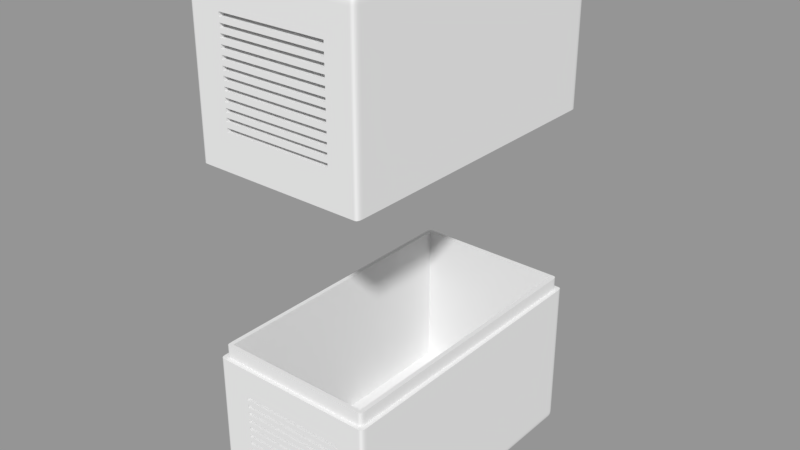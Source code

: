 # Source: hebeanlage.blend  (saved by Blender 2.79.0; exported with 4.5.12 LTS)
import bpy
from mathutils import Matrix  # noqa: F401  (used for matrix-valued properties, if any)

bpy.ops.wm.read_factory_settings(use_empty=True)
scene = bpy.context.scene
scene.name = 'Scene'

# ---- collections
col_collection_1 = bpy.data.collections.new('Collection 1'); scene.collection.children.link(col_collection_1)

# ---- meshes
me_cube_003 = bpy.data.meshes.new('Cube.003')
me_cube_003.from_pydata([(0.95, -1.0, 0.95), (-0.95, -1.0, 0.95), (-0.95, -1.0, 0.02134), (-0.6188, -1.0, 0.2739), (-0.6188, -1.0, 0.2966), (-0.6188, -1.0, 0.3214), (-0.6188, -1.0, 0.3441), (-0.6188, -1.0, 0.3715), (-0.6188, -1.0, 0.3942), (-0.6188, -1.0, 0.4242), (-0.6188, -1.0, 0.4469), (-0.6188, -1.0, 0.4743), (-0.6188, -1.0, 0.4971), (-0.6188, -1.0, 0.5218), (-0.6188, -1.0, 0.5445), (-0.6188, -1.0, 0.5719), (-0.6188, -1.0, 0.5946), (-0.6188, -1.0, 0.621), (-0.6188, -1.0, 0.6437), (-0.6188, -1.0, 0.6711), (-0.6188, -1.0, 0.6938), (-0.6188, -1.0, 0.7186), (-0.6188, -1.0, 0.7413), (-0.6188, -1.0, 0.7687), (-0.6188, -1.0, 0.7914), (0.6625, -1.0, 0.7914), (0.6625, -1.0, 0.2966), (0.6625, -1.0, 0.2739), (-0.6188, -1.0, 0.2238), (-0.6188, -1.0, 0.2465), (0.6625, -1.0, 0.2465), (0.6625, -1.0, 0.3441), (0.6625, -1.0, 0.3214), (0.95, -1.0, 0.02134), (0.6625, -1.0, 0.7687), (0.6625, -1.0, 0.7413), (0.6625, -1.0, 0.7186), (0.6625, -1.0, 0.6938), (0.6625, -1.0, 0.6711), (0.6625, -1.0, 0.6437), (0.6625, -1.0, 0.621), (0.6625, -1.0, 0.5946), (0.6625, -1.0, 0.5719), (0.6625, -1.0, 0.5445), (0.6625, -1.0, 0.5218), (0.6625, -1.0, 0.4971), (0.6625, -1.0, 0.4743), (0.6625, -1.0, 0.4469), (0.6625, -1.0, 0.4242), (0.6625, -1.0, 0.3942), (0.6625, -1.0, 0.3715), (0.6625, -1.0, 0.2238), (0.9472, 0.9479, 0.02134), (1.0, 0.95, 0.02134), (1.0, -0.95, 0.02134), (1.0, -0.9585, 0.02134), (0.9995, -0.9671, 0.02134), (0.9983, -0.9755, 0.02134), (0.9954, -0.9836, 0.02134), (0.9905, -0.9905, 0.02134), (0.9836, -0.9954, 0.02134), (0.9755, -0.9983, 0.02134), (0.9671, -0.9995, 0.02134), (0.9585, -1.0, 0.02134), (-0.9585, -1.0, 0.02134), (-0.9671, -0.9995, 0.02134), (-0.9755, -0.9983, 0.02134), (-0.9836, -0.9954, 0.02134), (-0.9905, -0.9905, 0.02134), (-0.9954, -0.9836, 0.02134), (-0.9983, -0.9755, 0.02134), (-0.9995, -0.9671, 0.02134), (-1.0, -0.9585, 0.02134), (-1.0, -0.95, 0.02134), (-0.9472, -0.9479, 0.02134), (-0.9471, -0.9491, 0.02134), (-0.9444, -0.957, 0.02134), (-0.9397, -0.9637, 0.02134), (-0.9331, -0.9685, 0.02134), (-0.9255, -0.9713, 0.02134), (-0.9175, -0.9725, 0.02134), (-0.9094, -0.9729, 0.02134), (-0.9013, -0.973, 0.02134), (0.9013, -0.973, 0.02134), (0.9094, -0.9729, 0.02134), (0.9175, -0.9725, 0.02134), (0.9255, -0.9713, 0.02134), (0.9331, -0.9685, 0.02134), (0.9397, -0.9637, 0.02134), (0.9444, -0.957, 0.02134), (0.9471, -0.9491, 0.02134), (0.9483, -0.9409, 0.02134), (0.9487, -0.9326, 0.02134), (0.9487, -0.9243, 0.02134), (0.9487, 0.9243, 0.02134), (0.9487, 0.9326, 0.02134), (0.9483, 0.9409, 0.02134), (0.9586, -1.0, 0.95), (0.95, -1.0, 0.9585), (-0.95, -1.0, 0.9586), (-0.9585, -1.0, 0.95), (0.9471, 0.9491, 0.02134), (-0.9905, 0.9905, 0.02134), (-0.9836, 0.9954, 0.02134), (-0.9755, 0.9983, 0.02134), (-0.9671, 0.9995, 0.02134), (-0.9585, 1.0, 0.02134), (-0.95, 1.0, 0.02134), (0.95, 1.0, 0.02134), (0.9585, 1.0, 0.02134), (0.9671, 0.9995, 0.02134), (0.9755, 0.9983, 0.02134), (0.9836, 0.9954, 0.02134), (0.9905, 0.9905, 0.02134), (0.9954, 0.9836, 0.02134), (0.9983, 0.9755, 0.02134), (0.9995, 0.9671, 0.02134), (1.0, 0.9585, 0.02134), (0.9444, 0.957, 0.02134), (0.9397, 0.9637, 0.02134), (0.9331, 0.9685, 0.02134), (0.9255, 0.9713, 0.02134), (0.9175, 0.9725, 0.02134), (0.9094, 0.9729, 0.02134), (0.9013, 0.973, 0.02134), (-0.9013, 0.973, 0.02134), (-0.9094, 0.9729, 0.02134), (-0.9175, 0.9725, 0.02134), (-0.9255, 0.9713, 0.02134), (-0.9331, 0.9685, 0.02134), (-0.9397, 0.9637, 0.02134), (-0.9444, 0.957, 0.02134), (-0.9471, 0.9491, 0.02134), (-0.9483, 0.9409, 0.02134), (-0.9487, 0.9326, 0.02134), (-0.9487, 0.9243, 0.02134), (-0.9487, -0.9243, 0.02134), (-0.9487, -0.9326, 0.02134), (-0.9483, -0.9409, 0.02134), (-1.0, 0.95, 0.02134), (-1.0, 0.9585, 0.02134), (-0.9995, 0.9671, 0.02134), (-0.9983, 0.9755, 0.02134), (-0.9954, 0.9836, 0.02134), (1.0, 0.95, 0.95), (1.0, -0.95, 0.95), (1.0, -0.9585, 0.95), (0.9995, -0.967, 0.95), (0.9983, -0.9755, 0.95), (0.9954, -0.9835, 0.95), (0.9905, -0.9905, 0.95), (0.9836, -0.9954, 0.95), (0.9755, -0.9983, 0.95), (0.9671, -0.9995, 0.95), (-0.967, -0.9995, 0.95), (-0.9755, -0.9983, 0.95), (-0.9835, -0.9954, 0.95), (-0.9905, -0.9905, 0.95), (-0.9954, -0.9836, 0.95), (-0.9983, -0.9755, 0.95), (-0.9995, -0.9671, 0.95), (-1.0, -0.9586, 0.95), (-1.0, -0.95, 0.95), (-0.9471, -0.9492, 0.108), (-0.9444, -0.957, 0.108), (-0.9397, -0.9637, 0.108), (-0.9331, -0.9685, 0.108), (-0.9255, -0.9713, 0.108), (-0.9174, -0.9725, 0.108), (-0.9093, -0.9729, 0.108), (-0.9013, -0.973, 0.108), (0.9013, -0.973, 0.108), (0.9094, -0.9729, 0.108), (0.9175, -0.9725, 0.108), (0.9255, -0.9713, 0.108), (0.9331, -0.9685, 0.108), (0.9397, -0.9637, 0.108), (0.9444, -0.957, 0.108), (0.9471, -0.9491, 0.108), (0.9483, -0.9409, 0.108), (0.9487, -0.9326, 0.108), (0.9487, -0.9243, 0.108), (0.9487, 0.9243, 0.108), (0.9487, 0.9326, 0.108), (0.9483, 0.941, 0.108), (0.95, -0.9995, 0.967), (-0.95, -0.9995, 0.9671), (-0.9954, 0.9835, 0.95), (-0.9905, 0.9905, 0.95), (-0.9836, 0.9954, 0.95), (-0.9755, 0.9983, 0.95), (-0.9671, 0.9995, 0.95), (-0.9586, 1.0, 0.95), (-0.95, 1.0, 0.95), (0.95, 1.0, 0.95), (0.9585, 1.0, 0.95), (0.967, 0.9995, 0.95), (0.9755, 0.9983, 0.95), (0.9835, 0.9954, 0.95), (0.9905, 0.9905, 0.95), (0.9954, 0.9836, 0.95), (0.9983, 0.9755, 0.95), (0.9995, 0.9671, 0.95), (1.0, 0.9586, 0.95), (0.9471, 0.9492, 0.108), (0.9444, 0.957, 0.108), (0.9397, 0.9637, 0.108), (0.9331, 0.9685, 0.108), (0.9255, 0.9713, 0.108), (0.9174, 0.9725, 0.108), (0.9093, 0.9729, 0.108), (0.9013, 0.973, 0.108), (-0.9013, 0.973, 0.108), (-0.9094, 0.9729, 0.108), (-0.9175, 0.9725, 0.108), (-0.9255, 0.9713, 0.108), (-0.9331, 0.9685, 0.108), (-0.9397, 0.9637, 0.108), (-0.9444, 0.957, 0.108), (-0.9471, 0.9491, 0.108), (-0.9483, 0.9409, 0.108), (-0.9487, 0.9326, 0.108), (-0.9487, 0.9243, 0.108), (-0.9487, -0.9243, 0.108), (-0.9487, -0.9326, 0.108), (-0.9483, -0.941, 0.108), (-1.0, 0.95, 0.95), (-1.0, 0.9585, 0.95), (-0.9995, 0.967, 0.95), (-0.9983, 0.9755, 0.95), (1.0, 0.95, 0.9585), (1.0, -0.95, 0.9586), (0.9999, -0.9586, 0.9588), (0.9995, -0.9674, 0.9589), (0.9981, -0.9761, 0.9589), (0.9951, -0.984, 0.9588), (0.984, -0.9952, 0.9586), (0.9761, -0.9981, 0.9587), (0.9676, -0.9995, 0.9587), (0.9588, -0.9999, 0.9586), (-0.9586, -0.9999, 0.9588), (-0.9674, -0.9995, 0.9589), (-0.9761, -0.9981, 0.9589), (-0.984, -0.9951, 0.9588), (-0.9952, -0.984, 0.9586), (-0.9981, -0.9761, 0.9587), (-0.9995, -0.9676, 0.9587), (-0.9999, -0.9588, 0.9586), (-1.0, -0.95, 0.9585), (-0.9469, -0.9497, 0.1089), (-0.9441, -0.9574, 0.1089), (-0.9335, -0.9682, 0.109), (-0.926, -0.9711, 0.109), (-0.9178, -0.9724, 0.109), (-0.9094, -0.9729, 0.1089), (-0.9013, -0.9729, 0.1089), (0.9013, -0.9729, 0.1089), (0.9096, -0.9729, 0.1089), (0.9179, -0.9724, 0.1089), (0.926, -0.9711, 0.1089), (0.9335, -0.9683, 0.1089), (0.9441, -0.9574, 0.109), (0.9469, -0.9497, 0.109), (0.9482, -0.9413, 0.109), (0.9486, -0.9327, 0.1089), (0.9487, -0.9243, 0.1089), (0.9487, 0.9243, 0.1089), (0.9486, 0.9328, 0.1089), (0.95, -0.9983, 0.9755), (-0.95, -0.9983, 0.9755), (-0.9951, 0.984, 0.9588), (-0.984, 0.9952, 0.9586), (-0.9761, 0.9981, 0.9587), (-0.9676, 0.9995, 0.9587), (-0.9588, 0.9999, 0.9586), (-0.95, 1.0, 0.9585), (0.95, 1.0, 0.9586), (0.9586, 0.9999, 0.9588), (0.9674, 0.9995, 0.9589), (0.9761, 0.9981, 0.9589), (0.984, 0.9951, 0.9588), (0.9952, 0.984, 0.9586), (0.9981, 0.9761, 0.9587), (0.9995, 0.9676, 0.9587), (0.9999, 0.9588, 0.9586), (0.9469, 0.9497, 0.1089), (0.9441, 0.9574, 0.1089), (0.9335, 0.9682, 0.109), (0.926, 0.9711, 0.109), (0.9178, 0.9724, 0.109), (0.9094, 0.9729, 0.1089), (0.9013, 0.9729, 0.1089), (-0.9013, 0.9729, 0.1089), (-0.9096, 0.9729, 0.1089), (-0.9179, 0.9724, 0.1089), (-0.926, 0.9711, 0.1089), (-0.9335, 0.9683, 0.1089), (-0.9441, 0.9574, 0.109), (-0.9469, 0.9497, 0.109), (-0.9482, 0.9413, 0.109), (-0.9486, 0.9327, 0.1089), (-0.9487, 0.9243, 0.1089), (-0.9487, -0.9243, 0.1089), (-0.9486, -0.9328, 0.1089), (-1.0, 0.95, 0.9586), (-0.9999, 0.9586, 0.9588), (-0.9995, 0.9674, 0.9589), (-0.9981, 0.9761, 0.9589), (0.9995, 0.95, 0.967), (0.9995, -0.95, 0.9671), (0.9904, -0.9904, 0.9586), (-0.9904, -0.9904, 0.9586), (-0.9995, -0.95, 0.967), (-0.9482, -0.9414, 0.1089), (-0.9397, -0.9637, 0.1089), (0.9013, -0.9725, 0.1099), (-0.9013, -0.9725, 0.1099), (0.9396, -0.9637, 0.1089), (0.9483, 0.9243, 0.1099), (0.9483, -0.9243, 0.1099), (0.9482, 0.9414, 0.1089), (0.9589, -0.9995, 0.9674), (0.95, -0.9954, 0.9835), (-0.95, -0.9954, 0.9836), (-0.9587, -0.9995, 0.9676), (-0.9904, 0.9904, 0.9586), (-0.95, 0.9995, 0.967), (0.95, 0.9995, 0.9671), (0.9904, 0.9904, 0.9586), (0.9397, 0.9637, 0.1089), (-0.9013, 0.9725, 0.1099), (0.9013, 0.9725, 0.1099), (-0.9396, 0.9637, 0.1089), (-0.9483, -0.9243, 0.1099), (-0.9483, 0.9243, 0.1099), (-0.9995, 0.95, 0.9671), (0.9983, 0.95, 0.9755), (0.9983, -0.95, 0.9755), (0.9995, -0.9587, 0.9676), (0.999, -0.9676, 0.9679), (0.9975, -0.9763, 0.9679), (0.9946, -0.984, 0.9677), (0.984, -0.9946, 0.9675), (0.9764, -0.9975, 0.9676), (0.9679, -0.999, 0.9676), (-0.9676, -0.999, 0.9679), (-0.9763, -0.9975, 0.9679), (-0.984, -0.9946, 0.9677), (-0.9946, -0.984, 0.9675), (-0.9975, -0.9764, 0.9676), (-0.999, -0.9679, 0.9676), (-0.9995, -0.9589, 0.9674), (-0.9463, -0.95, 0.11), (-0.9477, -0.9417, 0.11), (-0.9436, -0.9574, 0.1099), (-0.9335, -0.9677, 0.11), (-0.9263, -0.9705, 0.11), (-0.918, -0.972, 0.11), (-0.9095, -0.9724, 0.1099), (0.9013, -0.9713, 0.1109), (-0.9013, -0.9713, 0.1109), (0.9097, -0.9724, 0.1099), (0.9182, -0.972, 0.11), (0.9263, -0.9705, 0.11), (0.9335, -0.9677, 0.1099), (0.9436, -0.9574, 0.11), (0.9463, -0.9499, 0.11), (0.9477, -0.9415, 0.11), (0.9482, -0.9327, 0.1099), (0.9471, 0.9243, 0.1109), (0.9471, -0.9243, 0.1109), (0.9482, 0.933, 0.1099), (0.9589, -0.9981, 0.9761), (0.95, -0.9905, 0.9905), (-0.95, -0.9905, 0.9905), (-0.9587, -0.9981, 0.9761), (-0.9975, 0.9763, 0.9679), (-0.9946, 0.984, 0.9677), (-0.984, 0.9946, 0.9675), (-0.9764, 0.9975, 0.9676), (-0.9679, 0.999, 0.9676), (-0.9589, 0.9995, 0.9674), (-0.95, 0.9983, 0.9755), (0.95, 0.9983, 0.9755), (0.9587, 0.9995, 0.9676), (0.9676, 0.999, 0.9679), (0.9763, 0.9975, 0.9679), (0.984, 0.9946, 0.9677), (0.9946, 0.984, 0.9675), (0.9975, 0.9764, 0.9676), (0.999, 0.9679, 0.9676), (0.9995, 0.9589, 0.9674), (0.9463, 0.95, 0.11), (0.9477, 0.9417, 0.11), (0.9436, 0.9574, 0.1099), (0.9335, 0.9677, 0.11), (0.9263, 0.9705, 0.11), (0.918, 0.972, 0.11), (0.9095, 0.9724, 0.1099), (-0.9013, 0.9713, 0.1109), (0.9013, 0.9713, 0.1109), (-0.9097, 0.9724, 0.1099), (-0.9182, 0.972, 0.11), (-0.9263, 0.9705, 0.11), (-0.9335, 0.9677, 0.1099), (-0.9436, 0.9574, 0.11), (-0.9463, 0.9499, 0.11), (-0.9477, 0.9415, 0.11), (-0.9482, 0.9327, 0.1099), (-0.9471, -0.9243, 0.1109), (-0.9471, 0.9243, 0.1109), (-0.9482, -0.933, 0.1099), (-0.9983, -0.95, 0.9755), (-0.9983, 0.95, 0.9755), (-0.9995, 0.9587, 0.9676), (-0.999, 0.9676, 0.9679), (0.9954, 0.95, 0.9835), (0.9954, -0.95, 0.9836), (0.9901, -0.9901, 0.9673), (-0.9901, -0.9901, 0.9673), (-0.9393, -0.9633, 0.1099), (0.9013, -0.9685, 0.1118), (-0.9013, -0.9685, 0.1118), (0.9393, -0.9633, 0.1099), (0.9444, 0.9243, 0.1118), (0.9444, -0.9243, 0.1118), (0.9588, -0.9951, 0.984), (0.95, -0.9836, 0.9954), (-0.95, -0.9835, 0.9954), (-0.9586, -0.9952, 0.984), (-0.9901, 0.9901, 0.9673), (-0.95, 0.9954, 0.9835), (0.95, 0.9954, 0.9836), (0.9901, 0.9901, 0.9673), (0.9393, 0.9633, 0.1099), (-0.9013, 0.9685, 0.1118), (0.9013, 0.9685, 0.1118), (-0.9393, 0.9633, 0.1099), (-0.9444, -0.9243, 0.1118), (-0.9444, 0.9243, 0.1118), (-0.9954, -0.95, 0.9835), (-0.9954, 0.95, 0.9836), (0.9981, 0.9589, 0.9761), (0.9905, 0.95, 0.9905), (0.9905, -0.95, 0.9905), (0.9981, -0.9587, 0.9761), (0.9975, -0.9676, 0.9764), (0.996, -0.9761, 0.9763), (0.9932, -0.9833, 0.9758), (0.9834, -0.9932, 0.9756), (0.9763, -0.996, 0.9761), (0.9679, -0.9975, 0.9763), (-0.9676, -0.9975, 0.9764), (-0.9761, -0.996, 0.9763), (-0.9833, -0.9932, 0.9758), (-0.9932, -0.9834, 0.9756), (-0.996, -0.9763, 0.9761), (-0.9975, -0.9679, 0.9763), (-0.9981, -0.9589, 0.9761), (-0.9449, -0.9499, 0.1109), (-0.9463, -0.9417, 0.1109), (-0.9469, -0.933, 0.1109), (-0.9423, -0.9569, 0.1109), (-0.9329, -0.9664, 0.1109), (-0.926, -0.9691, 0.1109), (-0.918, -0.9705, 0.111), (-0.9095, -0.9711, 0.1109), (0.9013, -0.9637, 0.1126), (-0.9013, -0.9637, 0.1126), (0.9097, -0.9711, 0.1109), (0.9183, -0.9705, 0.1109), (0.9262, -0.9691, 0.1109), (0.933, -0.9664, 0.1109), (0.9423, -0.9568, 0.1109), (0.9449, -0.9497, 0.1109), (0.9463, -0.9415, 0.111), (0.9469, -0.9327, 0.1109), (0.9397, 0.9243, 0.1126), (0.9397, -0.9243, 0.1126), (0.9469, 0.933, 0.1109), (0.9586, -0.9904, 0.9904), (0.9586, -0.984, 0.9952), (0.95, -0.9755, 0.9983), (-0.95, -0.9755, 0.9983), (-0.9588, -0.984, 0.9951), (-0.9586, -0.9904, 0.9904), (-0.996, 0.9761, 0.9763), (-0.9975, 0.9676, 0.9764), (-0.9932, 0.9833, 0.9758), (-0.9834, 0.9932, 0.9756), (-0.9763, 0.996, 0.9761), (-0.9679, 0.9975, 0.9763), (-0.9589, 0.9981, 0.9761), (-0.95, 0.9905, 0.9905), (0.95, 0.9905, 0.9905), (0.9587, 0.9981, 0.9761), (0.9676, 0.9975, 0.9764), (0.9761, 0.996, 0.9763), (0.9833, 0.9932, 0.9758), (0.9932, 0.9834, 0.9756), (0.996, 0.9763, 0.9761), (0.9975, 0.9679, 0.9763), (0.9449, 0.9499, 0.1109), (0.9463, 0.9417, 0.1109), (0.9423, 0.9569, 0.1109), (0.9329, 0.9664, 0.1109), (0.926, 0.9691, 0.1109), (0.918, 0.9705, 0.111), (0.9095, 0.9711, 0.1109), (-0.9013, 0.9637, 0.1126), (0.9013, 0.9637, 0.1126), (-0.9097, 0.9711, 0.1109), (-0.9183, 0.9705, 0.1109), (-0.9262, 0.9691, 0.1109), (-0.933, 0.9664, 0.1109), (-0.9423, 0.9568, 0.1109), (-0.9449, 0.9497, 0.1109), (-0.9463, 0.9415, 0.111), (-0.9469, 0.9327, 0.1109), (-0.9397, -0.9243, 0.1126), (-0.9397, 0.9243, 0.1126), (-0.9905, -0.95, 0.9905), (-0.9905, 0.95, 0.9905), (-0.9981, 0.9587, 0.9761), (0.9951, 0.9588, 0.984), (0.9836, 0.95, 0.9954), (0.9835, -0.95, 0.9954), (0.9952, -0.9586, 0.984), (0.9891, -0.9891, 0.9753), (-0.9891, -0.9891, 0.9753), (-0.9384, -0.9624, 0.1108), (0.9013, -0.957, 0.1131), (-0.9013, -0.957, 0.1131), (0.9097, -0.9682, 0.1118), (-0.9095, -0.9683, 0.1118), (0.9384, -0.9623, 0.1108), (0.9331, 0.9243, 0.1131), (0.9331, -0.9243, 0.1131), (0.9441, 0.9329, 0.1118), (0.9441, -0.9327, 0.1118), (0.9677, -0.9946, 0.984), (0.9587, -0.9761, 0.9981), (0.95, -0.9671, 0.9995), (-0.95, -0.967, 0.9995), (-0.9589, -0.9761, 0.9981), (-0.9675, -0.9946, 0.984), (-0.9891, 0.9891, 0.9753), (-0.9588, 0.9951, 0.984), (-0.95, 0.9836, 0.9954), (0.95, 0.9835, 0.9954), (0.9586, 0.9952, 0.984), (0.9891, 0.9891, 0.9753), (0.9384, 0.9624, 0.1108), (-0.9013, 0.957, 0.1131), (0.9013, 0.957, 0.1131), (-0.9097, 0.9682, 0.1118), (0.9095, 0.9683, 0.1118), (-0.9384, 0.9623, 0.1108), (-0.9331, -0.9243, 0.1131), (-0.9331, 0.9243, 0.1131), (-0.9441, -0.9329, 0.1118), (-0.9441, 0.9327, 0.1118), (-0.9951, -0.9588, 0.984), (-0.9836, -0.95, 0.9954), (-0.9835, 0.95, 0.9954), (-0.9952, 0.9586, 0.984), (0.9904, 0.9586, 0.9904), (0.984, 0.9586, 0.9952), (0.9755, 0.95, 0.9983), (0.9755, -0.95, 0.9983), (0.984, -0.9588, 0.9951), (0.9904, -0.9586, 0.9904), (0.9946, -0.9675, 0.984), (0.9932, -0.9756, 0.9834), (0.9909, -0.9824, 0.9825), (0.9825, -0.9909, 0.9824), (0.9758, -0.9932, 0.9833), (-0.9756, -0.9932, 0.9834), (-0.9824, -0.9909, 0.9825), (-0.9909, -0.9825, 0.9824), (-0.9932, -0.9758, 0.9833), (-0.9946, -0.9677, 0.984), (-0.9423, -0.9494, 0.1117), (-0.9436, -0.9416, 0.1118), (-0.9401, -0.9559, 0.1116), (-0.932, -0.9641, 0.1116), (-0.9256, -0.9664, 0.1118), (-0.9179, -0.9677, 0.1118), (0.9013, -0.9492, 0.1134), (-0.9013, -0.9491, 0.1134), (0.9095, -0.9574, 0.1131), (-0.9097, -0.9574, 0.1131), (0.9094, -0.9637, 0.1126), (-0.9094, -0.9637, 0.1125), (0.9181, -0.9677, 0.1118), (0.9258, -0.9664, 0.1117), (0.9321, -0.9641, 0.1116), (0.9401, -0.9558, 0.1116), (0.9423, -0.9493, 0.1118), (0.9436, -0.9413, 0.1118), (0.9255, 0.9243, 0.1134), (0.9255, -0.9243, 0.1134), (0.9335, 0.9327, 0.1131), (0.9335, -0.9329, 0.1131), (0.9396, 0.9327, 0.1126), (0.9397, -0.9327, 0.1125), (0.9673, -0.9901, 0.9901), (0.9675, -0.984, 0.9946), (0.9676, -0.9764, 0.9975), (0.9587, -0.9676, 0.9995), (0.95, -0.9586, 1.0), (-0.95, -0.9585, 1.0), (-0.9589, -0.9674, 0.9995), (-0.9677, -0.984, 0.9946), (-0.9679, -0.9763, 0.9975), (-0.9673, -0.9901, 0.9901), (-0.9932, 0.9756, 0.9834), (-0.9946, 0.9675, 0.984), (-0.9909, 0.9824, 0.9825), (-0.9825, 0.9909, 0.9824), (-0.9758, 0.9932, 0.9833), (-0.9677, 0.9946, 0.984), (-0.9586, 0.9904, 0.9904), (-0.9586, 0.984, 0.9952), (-0.95, 0.9755, 0.9983), (0.95, 0.9755, 0.9983), (0.9588, 0.984, 0.9951), (0.9586, 0.9904, 0.9904), (0.9675, 0.9946, 0.984), (0.9756, 0.9932, 0.9834), (0.9824, 0.9909, 0.9825), (0.9909, 0.9825, 0.9824), (0.9932, 0.9758, 0.9833), (0.9946, 0.9677, 0.984), (0.9423, 0.9494, 0.1117), (0.9436, 0.9416, 0.1118), (0.9401, 0.9559, 0.1116), (0.932, 0.9641, 0.1116), (0.9256, 0.9664, 0.1118), (0.9179, 0.9677, 0.1118), (-0.9013, 0.9492, 0.1134), (0.9013, 0.9491, 0.1134), (-0.9095, 0.9574, 0.1131), (0.9097, 0.9574, 0.1131), (-0.9094, 0.9637, 0.1126), (0.9094, 0.9637, 0.1125), (-0.9181, 0.9677, 0.1118), (-0.9258, 0.9664, 0.1117), (-0.9321, 0.9641, 0.1116), (-0.9401, 0.9558, 0.1116), (-0.9423, 0.9493, 0.1118), (-0.9436, 0.9413, 0.1118), (-0.9255, -0.9243, 0.1134), (-0.9255, 0.9243, 0.1134), (-0.9335, -0.9327, 0.1131), (-0.9335, 0.9329, 0.1131), (-0.9396, -0.9327, 0.1126), (-0.9397, 0.9327, 0.1125), (-0.9904, -0.9586, 0.9904), (-0.984, -0.9586, 0.9952), (-0.9755, -0.95, 0.9983), (-0.9755, 0.95, 0.9983), (-0.984, 0.9588, 0.9951), (-0.9904, 0.9586, 0.9904), (0.9761, 0.9587, 0.9981), (0.9671, 0.95, 0.9995), (0.967, -0.95, 0.9995), (0.9761, -0.9589, 0.9981), (0.9875, -0.9874, 0.9817), (-0.9874, -0.9875, 0.9817), (-0.9368, -0.9608, 0.1116), (0.9013, -0.941, 0.1136), (-0.9013, -0.9409, 0.1136), (-0.8974, -0.9409, 0.1136), (-0.8974, -0.9459, 0.1135), (0.8974, -0.9459, 0.1135), (0.8974, -0.941, 0.1136), (0.9095, -0.9497, 0.1134), (-0.9097, -0.9497, 0.1134), (0.9369, -0.9608, 0.1116), (0.9175, 0.9243, 0.1136), (0.9174, -0.9243, 0.1136), (0.926, 0.9327, 0.1134), (0.926, -0.933, 0.1134), (0.9676, -0.9679, 0.999), (0.9586, -0.9588, 0.9999), (0.95, -0.95, 1.0), (-0.95, -0.95, 1.0), (-0.9588, -0.9586, 0.9999), (-0.9679, -0.9676, 0.999), (-0.9875, 0.9874, 0.9817), (-0.9587, 0.9761, 0.9981), (-0.95, 0.9671, 0.9995), (0.95, 0.967, 0.9995), (0.9589, 0.9761, 0.9981), (0.9874, 0.9875, 0.9817), (0.9368, 0.9608, 0.1116), (-0.9013, 0.941, 0.1136), (0.9013, 0.9409, 0.1136), (0.8974, 0.9409, 0.1136), (0.8974, 0.9459, 0.1135), (-0.8974, 0.9459, 0.1135), (-0.8974, 0.941, 0.1136), (-0.9095, 0.9497, 0.1134), (0.9097, 0.9497, 0.1134), (-0.9369, 0.9608, 0.1116), (-0.9175, -0.9243, 0.1136), (-0.9174, 0.9243, 0.1136), (-0.926, -0.9327, 0.1134), (-0.926, 0.933, 0.1134), (-0.9761, -0.9587, 0.9981), (-0.9671, -0.95, 0.9995), (-0.967, 0.95, 0.9995), (-0.9761, 0.9589, 0.9981), (0.9901, 0.9673, 0.9901), (0.984, 0.9675, 0.9946), (0.9764, 0.9676, 0.9975), (0.9676, 0.9587, 0.9995), (0.9586, 0.95, 1.0), (0.9585, -0.95, 1.0), (0.9674, -0.9589, 0.9995), (0.9763, -0.9679, 0.9975), (0.984, -0.9677, 0.9946), (0.9901, -0.9673, 0.9901), (0.9891, -0.9753, 0.9891), (0.9874, -0.9817, 0.9875), (0.9817, -0.9875, 0.9874), (0.9753, -0.9891, 0.9891), (-0.9753, -0.9891, 0.9891), (-0.9817, -0.9874, 0.9875), (-0.9875, -0.9817, 0.9874), (-0.9891, -0.9753, 0.9891), (-0.9901, -0.9673, 0.9901), (-0.9384, -0.949, 0.1124), (-0.9393, -0.9412, 0.1125), (-0.9369, -0.9551, 0.1122), (-0.9313, -0.9608, 0.1122), (-0.9253, -0.9623, 0.1124), (-0.9177, -0.9633, 0.1125), (0.9013, -0.9326, 0.1136), (0.8974, -0.9326, 0.1136), (0.9095, -0.9414, 0.1136), (-0.9097, -0.9413, 0.1136), (-0.8974, -0.9326, 0.1136), (-0.9013, -0.9326, 0.1136), (-0.8974, 0.9459, 0.9091), (-0.8974, -0.9459, 0.9091), (-0.8974, -0.9243, 0.1136), (-0.8974, 0.9243, 0.1136), (-0.8974, 0.9326, 0.1136), (0.8974, -0.9459, 0.9091), (0.6625, -0.9459, 0.7914), (-0.6188, -0.9459, 0.7914), (-0.6188, -0.9459, 0.7687), (-0.6188, -0.9459, 0.7413), (-0.6188, -0.9459, 0.7186), (-0.6188, -0.9459, 0.6938), (-0.6188, -0.9459, 0.6711), (-0.6188, -0.9459, 0.6437), (-0.6188, -0.9459, 0.621), (-0.6188, -0.9459, 0.5946), (-0.6188, -0.9459, 0.5719), (-0.6188, -0.9459, 0.5445), (-0.6188, -0.9459, 0.5218), (-0.6188, -0.9459, 0.4971), (-0.6188, -0.9459, 0.4743), (-0.6188, -0.9459, 0.4469), (-0.6188, -0.9459, 0.4242), (-0.6188, -0.9459, 0.3942), (-0.6188, -0.9459, 0.3715), (-0.6188, -0.9459, 0.3441), (-0.6188, -0.9459, 0.3214), (-0.6188, -0.9459, 0.2966), (-0.6188, -0.9459, 0.2739), (-0.6188, -0.9459, 0.2238), (0.6625, -0.9459, 0.2238), (0.6625, -0.9459, 0.2465), (0.6625, -0.9459, 0.3441), (0.6625, -0.9459, 0.3715), (0.6625, -0.9459, 0.3942), (0.6625, -0.9459, 0.4242), (0.6625, -0.9459, 0.4469), (0.6625, -0.9459, 0.4743), (0.6625, -0.9459, 0.4971), (0.6625, -0.9459, 0.5218), (0.6625, -0.9459, 0.5445), (0.6625, -0.9459, 0.5719), (0.6625, -0.9459, 0.5946), (0.6625, -0.9459, 0.621), (0.6625, -0.9459, 0.6437), (0.6625, -0.9459, 0.6711), (0.6625, -0.9459, 0.6938), (0.6625, -0.9459, 0.7186), (0.6625, -0.9459, 0.7413), (0.6625, -0.9459, 0.7687), (0.6625, -0.9459, 0.3214), (-0.6188, -0.9459, 0.2465), (0.6625, -0.9459, 0.2739), (0.6625, -0.9459, 0.2966), (0.8974, 0.9459, 0.9091), (0.8974, 0.9326, 0.1136), (0.8974, 0.9243, 0.1136), (0.8974, -0.9243, 0.1136), (0.9179, -0.9574, 0.113), (0.918, -0.95, 0.1133), (-0.9181, -0.9574, 0.113), (-0.9183, -0.9499, 0.1133), (0.9177, -0.9633, 0.1125), (0.9253, -0.9624, 0.1124), (0.9313, -0.9608, 0.1122), (0.9368, -0.9551, 0.1122), (0.9384, -0.949, 0.1124), (0.9393, -0.9412, 0.1125), (0.9094, 0.9243, 0.1136), (0.9093, -0.9243, 0.1136), (0.9179, 0.9327, 0.1136), (0.9178, -0.933, 0.1136), (0.9263, 0.9415, 0.1133), (0.9335, 0.9413, 0.113), (0.9335, -0.9416, 0.113), (0.9263, -0.9417, 0.1133), (0.9393, 0.9412, 0.1125), (0.9756, -0.9834, 0.9932), (0.9761, -0.9763, 0.996), (0.95, 0.95, 1.0), (-0.95, 0.95, 1.0), (-0.9586, -0.95, 1.0), (-0.9676, -0.9587, 0.9995), (-0.9758, -0.9833, 0.9932), (-0.9763, -0.9761, 0.996), (-0.9764, -0.9676, 0.9975), (-0.9901, 0.9673, 0.9901), (-0.9891, 0.9753, 0.9891), (-0.9874, 0.9817, 0.9875), (-0.9817, 0.9875, 0.9874), (-0.9753, 0.9891, 0.9891), (-0.9673, 0.9901, 0.9901), (-0.9675, 0.984, 0.9946), (-0.9676, 0.9764, 0.9975), (-0.9587, 0.9676, 0.9995), (-0.95, 0.9586, 1.0), (0.95, 0.9585, 1.0), (0.9589, 0.9674, 0.9995), (0.9679, 0.9763, 0.9975), (0.9677, 0.984, 0.9946), (0.9673, 0.9901, 0.9901), (0.9753, 0.9891, 0.9891), (0.9817, 0.9874, 0.9875), (0.9875, 0.9817, 0.9874), (0.9891, 0.9753, 0.9891), (0.9384, 0.949, 0.1124), (0.9369, 0.9551, 0.1122), (0.9313, 0.9608, 0.1122), (0.9253, 0.9623, 0.1124), (0.9177, 0.9633, 0.1125), (-0.9013, 0.9326, 0.1136), (-0.9095, 0.9414, 0.1136), (0.9097, 0.9413, 0.1136), (0.9013, 0.9326, 0.1136), (-0.918, 0.95, 0.1133), (-0.9179, 0.9574, 0.113), (0.9181, 0.9574, 0.113), (0.9183, 0.9499, 0.1133), (-0.9177, 0.9633, 0.1125), (-0.9253, 0.9624, 0.1124), (-0.9313, 0.9608, 0.1122), (-0.9368, 0.9551, 0.1122), (-0.9384, 0.949, 0.1124), (-0.9393, 0.9412, 0.1125), (-0.9094, -0.9243, 0.1136), (-0.9093, 0.9243, 0.1136), (-0.9179, -0.9327, 0.1136), (-0.9178, 0.933, 0.1136), (-0.9263, -0.9415, 0.1133), (-0.9335, -0.9413, 0.113), (-0.9335, 0.9416, 0.113), (-0.9263, 0.9417, 0.1133), (-0.984, -0.9675, 0.9946), (-0.9585, 0.95, 1.0), (-0.9674, 0.9589, 0.9995), (-0.984, 0.9677, 0.9946), (-0.9763, 0.9679, 0.9975), (0.9679, 0.9676, 0.999), (0.9588, 0.9586, 0.9999), (0.9858, -0.9858, 0.9858), (-0.9858, -0.9858, 0.9858), (-0.9352, -0.9591, 0.112), (0.9013, -0.9243, 0.1136), (0.9094, -0.9328, 0.1136), (-0.9096, -0.9327, 0.1136), (-0.9013, -0.9243, 0.1136), (-0.9013, 0.9243, 0.1136), (0.9013, 0.9243, 0.1136), (0.918, -0.9417, 0.1135), (-0.9182, -0.9415, 0.1135), (-0.9258, -0.9568, 0.1129), (0.9352, -0.9591, 0.112), (0.9096, 0.9327, 0.1136), (0.9182, 0.9415, 0.1135), (0.9329, -0.9494, 0.1129), (-0.9858, 0.9858, 0.9858), (-0.9676, 0.9679, 0.999), (-0.9586, 0.9588, 0.9999), (0.9858, 0.9858, 0.9858), (0.9352, 0.9591, 0.112), (-0.9094, 0.9328, 0.1136), (-0.918, 0.9417, 0.1135), (0.9258, 0.9568, 0.1129), (-0.9352, 0.9591, 0.112), (-0.9329, 0.9494, 0.1129), (0.9834, 0.9756, 0.9932), (0.9763, 0.9761, 0.996), (0.9833, -0.9758, 0.9932), (0.9824, -0.9825, 0.9909), (-0.9825, -0.9824, 0.9909), (-0.9834, -0.9756, 0.9932), (-0.9321, -0.9558, 0.1126), (-0.933, -0.9493, 0.1129), (0.9256, -0.9569, 0.1129), (0.926, -0.9499, 0.1132), (-0.9262, -0.9497, 0.1132), (0.932, -0.9559, 0.1126), (0.9262, 0.9497, 0.1132), (0.933, 0.9493, 0.1129), (-0.9833, 0.9758, 0.9932), (-0.9824, 0.9825, 0.9909), (-0.9756, 0.9834, 0.9932), (-0.9761, 0.9763, 0.996), (0.9758, 0.9833, 0.9932), (0.9825, 0.9824, 0.9909), (0.9321, 0.9558, 0.1126), (-0.926, 0.9499, 0.1132), (-0.9256, 0.9569, 0.1129), (-0.932, 0.9559, 0.1126)], [], [(0, 1, 2, 3, 4, 5, 6, 7, 8, 9, 10, 11, 12, 13, 14, 15, 16, 17, 18, 19, 20, 21, 22, 23, 24, 25), (4, 26, 27, 3, 28, 29, 30, 31, 32, 5), (33, 0, 25, 34, 23, 22, 35, 36, 21, 20, 37, 38, 19, 18, 39, 40, 17, 16, 41, 42, 15, 14, 43, 44, 13, 12, 45, 46, 11, 10, 47, 48, 9, 8, 49, 50, 7, 6, 31, 30, 51, 28, 3, 2), (52, 53, 54, 55, 56, 57, 58, 59, 60, 61, 62, 63, 33, 2, 64, 65, 66, 67, 68, 69, 70, 71, 72, 73, 74, 75, 76, 77, 78, 79, 80, 81, 82, 83, 84, 85, 86, 87, 88, 89, 90, 91, 92, 93, 94, 95, 96), (63, 97, 0, 33), (98, 99, 1, 0), (2, 1, 100, 64), (102, 103, 104, 105, 106, 107, 108, 109, 110, 111, 112, 113, 114, 115, 116, 117, 53, 52, 101, 118, 119, 120, 121, 122, 123, 124, 125, 126, 127, 128, 129, 130, 131, 132, 133, 134, 135, 136, 137, 138, 74, 73, 139, 140, 141, 142, 143), (53, 144, 145, 54), (54, 145, 146, 55), (55, 146, 147, 56), (56, 147, 148, 57), (57, 148, 149, 58), (58, 149, 150, 59), (59, 150, 151, 60), (60, 151, 152, 61), (61, 152, 153, 62), (62, 153, 97, 63), (64, 100, 154, 65), (65, 154, 155, 66), (66, 155, 156, 67), (67, 156, 157, 68), (68, 157, 158, 69), (69, 158, 159, 70), (70, 159, 160, 71), (71, 160, 161, 72), (72, 161, 162, 73), (76, 75, 163, 164), (77, 76, 164, 165), (78, 77, 165, 166), (79, 78, 166, 167), (80, 79, 167, 168), (81, 80, 168, 169), (82, 81, 169, 170), (83, 82, 170, 171), (84, 83, 171, 172), (85, 84, 172, 173), (86, 85, 173, 174), (87, 86, 174, 175), (88, 87, 175, 176), (89, 88, 176, 177), (90, 89, 177, 178), (91, 90, 178, 179), (92, 91, 179, 180), (93, 92, 180, 181), (94, 93, 181, 182), (95, 94, 182, 183), (96, 95, 183, 184), (185, 186, 99, 98), (143, 187, 188, 102), (102, 188, 189, 103), (103, 189, 190, 104), (104, 190, 191, 105), (105, 191, 192, 106), (106, 192, 193, 107), (107, 193, 194, 108), (108, 194, 195, 109), (109, 195, 196, 110), (110, 196, 197, 111), (111, 197, 198, 112), (112, 198, 199, 113), (113, 199, 200, 114), (114, 200, 201, 115), (115, 201, 202, 116), (116, 202, 203, 117), (117, 203, 144, 53), (118, 101, 204, 205), (119, 118, 205, 206), (120, 119, 206, 207), (121, 120, 207, 208), (122, 121, 208, 209), (123, 122, 209, 210), (124, 123, 210, 211), (125, 124, 211, 212), (126, 125, 212, 213), (127, 126, 213, 214), (128, 127, 214, 215), (129, 128, 215, 216), (130, 129, 216, 217), (131, 130, 217, 218), (132, 131, 218, 219), (133, 132, 219, 220), (134, 133, 220, 221), (135, 134, 221, 222), (136, 135, 222, 223), (137, 136, 223, 224), (138, 137, 224, 225), (73, 162, 226, 139), (139, 226, 227, 140), (140, 227, 228, 141), (141, 228, 229, 142), (142, 229, 187, 143), (230, 231, 145, 144), (145, 231, 232, 146), (160, 159, 245, 246), (161, 160, 246, 247), (162, 161, 247, 248), (138, 225, 163, 75, 74), (163, 249, 250, 164), (164, 250, 314, 165), (166, 165, 314, 251), (167, 166, 251, 252), (168, 167, 252, 253), (169, 168, 253, 254), (170, 169, 254, 255), (256, 171, 170, 255), (171, 256, 257, 172), (172, 257, 258, 173), (173, 258, 259, 174), (174, 259, 260, 175), (175, 260, 317, 176), (177, 176, 317, 261), (178, 177, 261, 262), (179, 178, 262, 263), (180, 179, 263, 264), (181, 180, 264, 265), (266, 182, 181, 265), (182, 266, 267, 183), (183, 267, 320, 184), (239, 98, 0, 97), (98, 239, 321, 185), (268, 269, 186, 185), (99, 186, 324, 240), (240, 100, 1, 99), (204, 101, 52, 96, 184), (187, 270, 325, 188), (189, 188, 325, 271), (190, 189, 271, 272), (191, 190, 272, 273), (192, 191, 273, 274), (193, 192, 274, 275), (275, 276, 194, 193), (194, 276, 277, 195), (195, 277, 278, 196), (196, 278, 279, 197), (197, 279, 280, 198), (198, 280, 328, 199), (200, 199, 328, 281), (201, 200, 281, 282), (202, 201, 282, 283), (203, 202, 283, 284), (144, 203, 284, 230), (204, 285, 286, 205), (205, 286, 329, 206), (207, 206, 329, 287), (208, 207, 287, 288), (209, 208, 288, 289), (210, 209, 289, 290), (211, 210, 290, 291), (292, 212, 211, 291), (212, 292, 293, 213), (213, 293, 294, 214), (214, 294, 295, 215), (215, 295, 296, 216), (216, 296, 332, 217), (218, 217, 332, 297), (219, 218, 297, 298), (220, 219, 298, 299), (221, 220, 299, 300), (222, 221, 300, 301), (302, 223, 222, 301), (223, 302, 303, 224), (224, 303, 313, 225), (248, 304, 226, 162), (226, 304, 305, 227), (227, 305, 306, 228), (228, 306, 307, 229), (229, 307, 270, 187), (308, 309, 231, 230), (231, 309, 338, 232), (233, 147, 146, 232), (234, 148, 147, 233), (235, 149, 148, 234), (310, 150, 149, 235), (310, 236, 151, 150), (236, 237, 152, 151), (237, 238, 153, 152), (238, 239, 97, 153), (241, 154, 100, 240), (242, 155, 154, 241), (243, 156, 155, 242), (311, 157, 156, 243), (311, 244, 158, 157), (244, 245, 159, 158), (248, 247, 351, 312), (225, 313, 249, 163), (315, 256, 255, 316), (318, 266, 265, 319), (185, 321, 372, 268), (322, 323, 269, 268), (186, 269, 375, 324), (184, 320, 285, 204), (326, 327, 276, 275), (230, 284, 391, 308), (330, 292, 291, 331), (333, 302, 301, 334), (312, 335, 304, 248), (304, 335, 414, 305), (336, 337, 309, 308), (359, 315, 316, 360), (369, 318, 319, 370), (268, 372, 426, 322), (373, 374, 323, 322), (382, 383, 327, 326), (399, 330, 331, 400), (409, 333, 334, 410), (412, 413, 335, 312), (308, 391, 442, 336), (416, 417, 337, 336), (309, 337, 445, 338), (339, 233, 232, 338), (340, 234, 233, 339), (341, 235, 234, 340), (418, 310, 235, 341), (418, 342, 236, 310), (342, 343, 237, 236), (343, 344, 238, 237), (344, 321, 239, 238), (345, 241, 240, 324), (346, 242, 241, 345), (347, 243, 242, 346), (419, 311, 243, 347), (419, 348, 244, 311), (348, 349, 245, 244), (349, 350, 246, 245), (350, 351, 247, 246), (312, 351, 458, 412), (354, 250, 249, 352), (352, 249, 313, 353), (353, 313, 303, 411), (420, 314, 250, 354), (420, 355, 251, 314), (355, 356, 252, 251), (356, 357, 253, 252), (357, 358, 254, 253), (358, 316, 255, 254), (421, 359, 360, 422), (315, 359, 469, 361), (316, 358, 466, 360), (361, 257, 256, 315), (362, 258, 257, 361), (363, 259, 258, 362), (364, 260, 259, 363), (423, 317, 260, 364), (423, 365, 261, 317), (365, 366, 262, 261), (366, 367, 263, 262), (367, 368, 264, 263), (368, 319, 265, 264), (424, 369, 370, 425), (318, 369, 479, 371), (319, 368, 476, 370), (371, 267, 266, 318), (393, 320, 267, 371), (427, 428, 374, 373), (429, 375, 269, 323), (377, 270, 307, 376), (376, 307, 306, 415), (430, 325, 270, 377), (430, 378, 271, 325), (378, 379, 272, 271), (379, 380, 273, 272), (380, 381, 274, 273), (381, 326, 275, 274), (431, 432, 383, 382), (384, 277, 276, 327), (385, 278, 277, 384), (386, 279, 278, 385), (387, 280, 279, 386), (433, 328, 280, 387), (433, 388, 281, 328), (388, 389, 282, 281), (389, 390, 283, 282), (390, 391, 284, 283), (394, 286, 285, 392), (392, 285, 320, 393), (434, 329, 286, 394), (434, 395, 287, 329), (395, 396, 288, 287), (396, 397, 289, 288), (397, 398, 290, 289), (398, 331, 291, 290), (435, 399, 400, 436), (401, 293, 292, 330), (402, 294, 293, 401), (403, 295, 294, 402), (404, 296, 295, 403), (437, 332, 296, 404), (437, 405, 297, 332), (405, 406, 298, 297), (406, 407, 299, 298), (407, 408, 300, 299), (408, 334, 301, 300), (438, 409, 410, 439), (411, 303, 302, 333), (440, 441, 413, 412), (415, 306, 305, 414), (443, 444, 417, 416), (467, 421, 422, 468), (477, 424, 425, 478), (451, 372, 321, 344), (480, 373, 322, 426), (482, 483, 428, 427), (485, 429, 323, 374), (452, 345, 324, 375), (492, 382, 326, 381), (382, 492, 547, 431), (493, 494, 432, 431), (383, 432, 550, 495), (495, 384, 327, 383), (384, 495, 496, 385), (385, 496, 497, 386), (386, 497, 498, 387), (387, 498, 551, 433), (388, 433, 551, 499), (389, 388, 499, 500), (390, 389, 500, 501), (509, 435, 436, 510), (511, 401, 330, 399), (508, 400, 331, 398), (519, 438, 439, 520), (461, 411, 333, 409), (518, 410, 334, 408), (521, 522, 441, 440), (523, 414, 335, 413), (414, 523, 487, 415), (524, 416, 336, 442), (525, 526, 444, 443), (527, 445, 337, 417), (446, 339, 338, 445), (447, 340, 339, 446), (448, 341, 340, 447), (528, 418, 341, 448), (528, 449, 342, 418), (449, 450, 343, 342), (450, 451, 344, 343), (453, 346, 345, 452), (454, 347, 346, 453), (529, 419, 347, 454), (529, 455, 348, 419), (455, 456, 349, 348), (456, 457, 350, 349), (457, 458, 351, 350), (462, 354, 352, 459), (459, 352, 353, 460), (460, 353, 411, 461), (530, 420, 354, 462), (530, 463, 355, 420), (463, 464, 356, 355), (464, 465, 357, 356), (465, 466, 358, 357), (531, 467, 468, 532), (533, 469, 359, 421), (534, 422, 360, 466), (470, 362, 361, 469), (471, 363, 362, 470), (472, 364, 363, 471), (535, 423, 364, 472), (535, 473, 365, 423), (473, 474, 366, 365), (474, 475, 367, 366), (475, 476, 368, 367), (536, 477, 478, 537), (538, 479, 369, 424), (539, 425, 370, 476), (503, 393, 371, 479), (540, 426, 372, 451), (480, 481, 427, 373), (481, 541, 482, 427), (542, 543, 483, 482), (483, 544, 484, 428), (485, 374, 428, 484), (545, 452, 375, 429), (488, 377, 376, 486), (486, 376, 415, 487), (546, 430, 377, 488), (546, 489, 378, 430), (489, 490, 379, 378), (490, 491, 380, 379), (491, 492, 381, 380), (548, 549, 494, 493), (501, 442, 391, 390), (504, 394, 392, 502), (502, 392, 393, 503), (552, 434, 394, 504), (552, 505, 395, 434), (505, 506, 396, 395), (506, 507, 397, 396), (507, 508, 398, 397), (553, 509, 510, 554), (435, 509, 644, 555), (436, 556, 645, 510), (555, 511, 399, 435), (556, 436, 400, 508), (512, 402, 401, 511), (513, 403, 402, 512), (514, 404, 403, 513), (557, 437, 404, 514), (557, 515, 405, 437), (515, 516, 406, 405), (516, 517, 407, 406), (517, 518, 408, 407), (558, 519, 520, 559), (438, 519, 656, 560), (439, 561, 657, 520), (560, 461, 409, 438), (561, 439, 410, 518), (562, 440, 412, 458), (440, 562, 658, 521), (563, 564, 522, 521), (441, 522, 663, 565), (565, 523, 413, 441), (442, 501, 633, 524), (566, 443, 416, 524), (525, 443, 566, 567), (568, 569, 526, 525), (526, 570, 571, 444), (571, 527, 417, 444), (445, 527, 572, 446), (446, 572, 573, 447), (447, 573, 574, 448), (448, 574, 668, 528), (449, 528, 668, 575), (450, 449, 575, 576), (451, 450, 576, 540), (452, 545, 577, 453), (453, 577, 578, 454), (454, 578, 669, 529), (455, 529, 669, 579), (456, 455, 579, 580), (457, 456, 580, 581), (458, 457, 581, 562), (459, 582, 584, 462), (460, 583, 582, 459), (461, 560, 583, 460), (462, 584, 670, 530), (463, 530, 670, 585), (464, 463, 585, 586), (465, 464, 586, 587), (466, 465, 587, 534), (588, 531, 532, 589), (531, 590, 592, 467), (532, 468, 593, 591), (592, 533, 421, 467), (593, 468, 422, 534), (469, 533, 594, 470), (470, 594, 595, 471), (471, 595, 596, 472), (472, 596, 679, 535), (473, 535, 679, 597), (474, 473, 597, 598), (475, 474, 598, 599), (476, 475, 599, 539), (600, 536, 537, 601), (536, 602, 604, 477), (537, 478, 605, 603), (604, 538, 424, 477), (605, 478, 425, 539), (479, 538, 635, 503), (606, 480, 426, 540), (481, 480, 606, 607), (541, 481, 607, 608), (541, 609, 542, 482), (610, 611, 543, 542), (543, 612, 544, 483), (484, 613, 615, 485), (544, 614, 613, 484), (615, 545, 429, 485), (486, 616, 618, 488), (487, 617, 616, 486), (523, 565, 617, 487), (488, 618, 690, 546), (489, 546, 690, 619), (490, 489, 619, 620), (491, 490, 620, 621), (492, 491, 621, 547), (622, 493, 431, 547), (548, 493, 622, 623), (624, 625, 549, 548), (549, 626, 627, 494), (627, 550, 432, 494), (495, 550, 628, 496), (496, 628, 629, 497), (497, 629, 630, 498), (498, 630, 695, 551), (499, 551, 695, 631), (500, 499, 631, 632), (501, 500, 632, 633), (502, 634, 636, 504), (503, 635, 634, 502), (504, 636, 696, 552), (505, 552, 696, 637), (506, 505, 637, 638), (507, 506, 638, 639), (508, 507, 639, 556), (640, 553, 554, 641), (553, 642, 644, 509), (554, 510, 645, 643), (511, 555, 646, 512), (512, 646, 647, 513), (513, 647, 648, 514), (514, 648, 705, 557), (515, 557, 705, 649), (516, 515, 649, 650), (517, 516, 650, 651), (518, 517, 651, 561), (652, 558, 559, 653), (558, 654, 656, 519), (559, 520, 657, 655), (563, 521, 658, 659), (660, 661, 564, 563), (564, 662, 663, 522), (524, 633, 714, 566), (567, 664, 568, 525), (665, 666, 569, 568), (569, 667, 570, 526), (527, 571, 723, 572), (671, 588, 589, 672, 673, 674, 675, 676), (588, 677, 590, 531), (589, 532, 591, 678), (533, 592, 807, 594), (534, 587, 738, 593), (680, 600, 601, 681), (600, 682, 602, 536), (601, 537, 603, 683), (538, 604, 821, 635), (539, 599, 812, 605), (540, 576, 727, 606), (608, 684, 609, 541), (609, 685, 610, 542), (686, 687, 611, 610), (611, 688, 612, 543), (612, 689, 614, 544), (545, 615, 728, 577), (547, 621, 836, 622), (623, 691, 624, 548), (692, 693, 625, 624), (625, 694, 626, 549), (550, 627, 845, 628), (697, 640, 641, 698, 699, 700, 701, 702), (640, 703, 642, 553), (641, 554, 643, 704), (555, 644, 863, 646), (556, 639, 854, 645), (706, 652, 653, 707), (652, 708, 654, 558), (653, 559, 655, 709), (560, 656, 734, 583), (561, 651, 868, 657), (562, 581, 732, 658), (659, 710, 660, 563), (711, 712, 661, 660), (661, 713, 662, 564), (565, 663, 831, 617), (567, 566, 714, 715), (664, 567, 715, 716), (664, 717, 665, 568), (718, 719, 666, 665), (666, 720, 667, 569), (667, 721, 722, 570), (570, 722, 723, 571), (572, 723, 724, 573), (573, 724, 725, 574), (574, 725, 884, 668), (575, 668, 884, 726), (576, 575, 726, 727), (577, 728, 729, 578), (578, 729, 885, 669), (579, 669, 885, 730), (580, 579, 730, 731), (581, 580, 731, 732), (582, 733, 735, 584), (583, 734, 733, 582), (584, 735, 886, 670), (585, 670, 886, 736), (586, 585, 736, 737), (587, 586, 737, 738), (739, 671, 676, 740), (671, 741, 677, 588), (672, 589, 678, 742), (743, 673, 672, 744), (701, 745, 746, 674, 673, 743, 747, 748, 749, 702), (746, 750, 751, 752, 753, 754, 755, 756, 757, 758, 759, 760, 761, 762, 763, 764, 765, 766, 767, 768, 769, 770, 771, 772, 773, 674), (674, 773, 774, 775, 776, 777, 770, 769, 778, 779, 768, 767, 780, 781, 766, 765, 782, 783, 764, 763, 784, 785, 762, 761, 786, 787, 760, 759, 788, 789, 758, 757, 790, 791, 756, 755, 792, 793, 754, 753, 794, 751, 750, 675), (772, 771, 795, 777, 776, 796, 774, 773, 797, 798), (675, 750, 799, 700, 699, 800, 801, 802, 740, 676), (590, 803, 807, 592), (677, 804, 803, 590), (738, 805, 591, 593), (678, 591, 805, 806), (594, 807, 808, 595), (595, 808, 809, 596), (596, 809, 896, 679), (597, 679, 896, 810), (598, 597, 810, 811), (599, 598, 811, 812), (813, 680, 681, 814), (680, 815, 682, 600), (681, 601, 683, 816), (682, 817, 818, 602), (602, 818, 821, 604), (603, 605, 812, 819), (683, 603, 819, 820), (607, 606, 727, 822), (608, 607, 822, 823), (684, 608, 823, 721), (684, 720, 685, 609), (686, 610, 685, 719), (824, 825, 687, 686), (687, 826, 688, 611), (688, 827, 689, 612), (613, 828, 728, 615), (614, 829, 828, 613), (689, 830, 829, 614), (617, 831, 832, 616), (616, 832, 833, 618), (618, 833, 900, 690), (619, 690, 900, 834), (620, 619, 834, 835), (621, 620, 835, 836), (623, 622, 836, 837), (691, 623, 837, 838), (691, 839, 692, 624), (840, 841, 693, 692), (693, 842, 694, 625), (694, 843, 844, 626), (626, 844, 845, 627), (628, 845, 846, 629), (629, 846, 847, 630), (630, 847, 903, 695), (631, 695, 903, 848), (632, 631, 848, 849), (633, 632, 849, 714), (634, 850, 851, 636), (635, 821, 850, 634), (636, 851, 904, 696), (637, 696, 904, 852), (638, 637, 852, 853), (639, 638, 853, 854), (855, 697, 702, 749), (697, 856, 703, 640), (698, 641, 704, 857), (800, 699, 698, 858), (700, 799, 745, 701), (703, 859, 860, 642), (642, 860, 863, 644), (854, 861, 643, 645), (704, 643, 861, 862), (646, 863, 864, 647), (647, 864, 865, 648), (648, 865, 908, 705), (649, 705, 908, 866), (650, 649, 866, 867), (651, 650, 867, 868), (869, 706, 707, 870), (706, 871, 708, 652), (707, 653, 709, 872), (708, 873, 874, 654), (654, 874, 734, 656), (868, 875, 655, 657), (709, 655, 875, 876), (659, 658, 732, 877), (710, 659, 877, 830), (710, 827, 711, 660), (826, 878, 712, 711), (712, 879, 713, 661), (662, 880, 831, 663), (713, 881, 880, 662), (716, 882, 717, 664), (717, 883, 718, 665), (824, 686, 719, 718), (719, 685, 720, 666), (720, 684, 721, 667), (887, 739, 740, 802), (741, 671, 739, 888), (744, 672, 742, 889), (747, 743, 744, 890), (799, 750, 746, 745), (748, 747, 890, 891), (891, 855, 749, 748), (801, 800, 858, 892), (892, 887, 802, 801), (741, 893, 804, 677), (742, 678, 806, 894), (805, 738, 737, 895), (892, 813, 814, 887), (813, 897, 815, 680), (816, 888, 814, 681), (815, 898, 817, 682), (816, 683, 820, 893), (819, 812, 811, 899), (825, 824, 841, 840), (687, 825, 878, 826), (826, 711, 827, 688), (827, 710, 830, 689), (838, 901, 839, 691), (839, 902, 840, 692), (841, 883, 842, 693), (842, 882, 843, 694), (855, 905, 856, 697), (858, 698, 857, 897), (856, 906, 859, 703), (857, 704, 862, 898), (890, 869, 870, 891), (869, 889, 871, 706), (870, 707, 872, 905), (871, 894, 873, 708), (872, 709, 876, 906), (878, 902, 879, 712), (879, 901, 881, 713), (715, 714, 849, 910), (882, 842, 883, 717), (824, 718, 883, 841), (722, 912, 724, 723), (726, 913, 822, 727), (729, 728, 828, 914), (874, 917, 733, 734), (887, 814, 888, 739), (893, 741, 888, 816), (890, 744, 889, 869), (742, 894, 871, 889), (891, 870, 905, 855), (892, 858, 897, 813), (803, 918, 808, 807), (895, 920, 806, 805), (815, 897, 857, 898), (818, 923, 850, 821), (820, 819, 899, 919), (825, 840, 902, 878), (835, 926, 837, 836), (901, 879, 902, 839), (844, 928, 846, 845), (853, 907, 861, 854), (856, 905, 872, 906), (859, 931, 932, 860), (906, 876, 931, 859), (860, 932, 864, 863), (907, 922, 862, 861), (865, 864, 932, 933), (908, 865, 933, 866), (866, 933, 909, 867), (867, 909, 875, 868), (873, 920, 917, 874), (909, 931, 876, 875), (877, 732, 731, 915), (880, 924, 832, 831), (881, 927, 924, 880), (910, 911, 716, 715), (911, 843, 882, 716), (912, 722, 721, 823), (912, 913, 725, 724), (913, 726, 884, 725), (914, 730, 885, 729), (915, 731, 730, 914), (917, 916, 735, 733), (916, 736, 886, 735), (895, 737, 736, 916), (918, 803, 804, 919), (918, 921, 809, 808), (919, 804, 893, 820), (920, 895, 916, 917), (920, 873, 894, 806), (921, 810, 896, 809), (899, 811, 810, 921), (922, 817, 898, 862), (923, 818, 817, 922), (923, 930, 851, 850), (919, 899, 921, 918), (913, 912, 823, 822), (915, 829, 830, 877), (914, 828, 829, 915), (924, 925, 833, 832), (925, 834, 900, 833), (926, 835, 834, 925), (926, 927, 838, 837), (927, 881, 901, 838), (928, 844, 843, 911), (928, 929, 847, 846), (929, 848, 903, 847), (910, 849, 848, 929), (930, 852, 904, 851), (907, 853, 852, 930), (922, 907, 930, 923), (931, 909, 933, 932), (911, 910, 929, 928), (925, 924, 927, 926), (29, 28, 774, 796), (796, 776, 30, 29), (775, 774, 28, 51), (776, 775, 51, 30), (4, 3, 773, 772), (772, 798, 26, 4), (797, 773, 3, 27), (798, 797, 27, 26), (6, 5, 771, 770), (770, 777, 31, 6), (795, 771, 5, 32), (777, 795, 32, 31), (8, 7, 769, 768), (768, 779, 49, 8), (778, 769, 7, 50), (779, 778, 50, 49), (16, 15, 761, 760), (760, 787, 41, 16), (786, 761, 15, 42), (787, 786, 42, 41), (14, 13, 763, 762), (762, 785, 43, 14), (784, 763, 13, 44), (785, 784, 44, 43), (10, 9, 767, 766), (766, 781, 47, 10), (780, 767, 9, 48), (781, 780, 48, 47), (12, 11, 765, 764), (764, 783, 45, 12), (782, 765, 11, 46), (783, 782, 46, 45), (20, 19, 757, 756), (756, 791, 37, 20), (790, 757, 19, 38), (791, 790, 38, 37), (18, 17, 759, 758), (758, 789, 39, 18), (788, 759, 17, 40), (789, 788, 40, 39), (22, 21, 755, 754), (754, 793, 35, 22), (792, 755, 21, 36), (793, 792, 36, 35), (24, 23, 753, 752), (752, 751, 25, 24), (794, 753, 23, 34), (751, 794, 34, 25)])
me_cube_003.use_remesh_preserve_volume = False
me_cube_003.use_remesh_preserve_attributes = False
me_cube_003.use_mirror_vertex_groups = False
me_cube_003.update()
me_cube_002 = bpy.data.meshes.new('Cube.002')
me_cube_002.from_pydata([(-0.6192, -1.0, -0.7302), (0.6629, -1.0, -0.7302), (0.6629, -1.0, -0.753), (-0.6192, -1.0, -0.753), (-0.6192, -1.0, -0.8031), (-0.6192, -1.0, -0.7804), (0.6629, -1.0, -0.7804), (0.6629, -1.0, -0.2352), (0.6629, -1.0, -0.2579), (-0.6192, -1.0, -0.2579), (-0.6192, -1.0, -0.2853), (0.6629, -1.0, -0.2853), (0.6629, -1.0, -0.3081), (-0.6192, -1.0, -0.3081), (-0.6192, -1.0, -0.3328), (0.6629, -1.0, -0.3328), (0.6629, -1.0, -0.3555), (-0.6192, -1.0, -0.3555), (-0.6192, -1.0, -0.3829), (0.6629, -1.0, -0.3829), (0.6629, -1.0, -0.4057), (-0.6192, -1.0, -0.4057), (-0.6192, -1.0, -0.4321), (0.6629, -1.0, -0.4321), (0.6629, -1.0, -0.4548), (-0.6192, -1.0, -0.4548), (-0.6192, -1.0, -0.4822), (0.6629, -1.0, -0.4822), (0.6629, -1.0, -0.5049), (-0.6192, -1.0, -0.5049), (-0.6192, -1.0, -0.5297), (0.6629, -1.0, -0.5297), (0.6629, -1.0, -0.5524), (-0.6192, -1.0, -0.5524), (-0.6192, -1.0, -0.5798), (0.6629, -1.0, -0.5798), (0.6629, -1.0, -0.6026), (-0.6192, -1.0, -0.6026), (-0.6192, -1.0, -0.6326), (0.6629, -1.0, -0.6326), (0.6629, -1.0, -0.6553), (-0.6192, -1.0, -0.6553), (-0.6192, -1.0, -0.6828), (0.6629, -1.0, -0.6828), (0.6629, -1.0, -0.7055), (-0.6192, -1.0, -0.7055), (-0.95, -1.0, -0.95), (0.95, -1.0, -0.95), (0.95, -1.0, -0.06287), (-0.95, -1.0, -0.06287), (-0.6192, -1.0, -0.2352), (0.6629, -1.0, -0.8031), (0.9478, 0.9485, -0.06287), (0.9488, 0.9415, -0.06287), (0.9492, 0.9332, -0.06287), (0.9493, 0.9249, -0.06287), (0.9493, -0.9249, -0.06287), (0.9492, -0.9332, -0.06287), (0.9488, -0.9415, -0.06287), (0.9476, -0.9497, -0.06287), (0.9449, -0.9575, -0.06287), (0.9402, -0.9643, -0.06287), (0.9337, -0.9691, -0.06287), (0.926, -0.9718, -0.06287), (0.918, -0.9731, -0.06287), (0.9099, -0.9735, -0.06287), (0.9018, -0.9735, -0.06287), (-0.9018, -0.9735, -0.06287), (-0.9099, -0.9735, -0.06287), (-0.918, -0.9731, -0.06287), (-0.926, -0.9718, -0.06287), (-0.9337, -0.9691, -0.06287), (-0.9402, -0.9643, -0.06287), (-0.9449, -0.9575, -0.06287), (-0.9476, -0.9497, -0.06287), (-0.9478, -0.9485, -0.06287), (-1.0, -0.9505, -0.06287), (-1.0, -0.9585, -0.06287), (-0.9995, -0.9671, -0.06287), (-0.9983, -0.9755, -0.06287), (-0.9954, -0.9836, -0.06287), (-0.9905, -0.9905, -0.06287), (-0.9836, -0.9954, -0.06287), (-0.9755, -0.9983, -0.06287), (-0.9671, -0.9995, -0.06287), (-0.9585, -1.0, -0.06287), (0.9585, -1.0, -0.06287), (0.9671, -0.9995, -0.06287), (0.9755, -0.9983, -0.06287), (0.9836, -0.9954, -0.06287), (0.9905, -0.9905, -0.06287), (0.9954, -0.9836, -0.06287), (0.9983, -0.9755, -0.06287), (0.9995, -0.9671, -0.06287), (1.0, -0.9585, -0.06287), (1.0, -0.95, -0.06287), (1.0, 0.95, -0.06287), (1.0, 0.9505, -0.06287), (-0.9586, -1.0, -0.95), (-0.95, -1.0, -0.9585), (0.95, -1.0, -0.9586), (0.9585, -1.0, -0.95), (1.0, 0.9585, -0.06287), (0.9995, 0.9671, -0.06287), (0.9983, 0.9755, -0.06287), (0.9954, 0.9836, -0.06287), (0.9905, 0.9905, -0.06287), (0.9836, 0.9954, -0.06287), (0.9755, 0.9983, -0.06287), (0.9671, 0.9995, -0.06287), (0.9585, 1.0, -0.06287), (0.95, 1.0, -0.06287), (-0.95, 1.0, -0.06287), (-0.9585, 1.0, -0.06287), (-0.9671, 0.9995, -0.06287), (-0.9755, 0.9983, -0.06287), (-0.9836, 0.9954, -0.06287), (-0.9905, 0.9905, -0.06287), (-0.9954, 0.9836, -0.06287), (-0.9983, 0.9755, -0.06287), (-0.9995, 0.9671, -0.06287), (-1.0, 0.9585, -0.06287), (-1.0, 0.95, -0.06287), (-1.0, -0.95, -0.06287), (-0.9488, -0.9415, -0.06287), (-0.9492, -0.9332, -0.06287), (-0.9493, -0.9249, -0.06287), (-0.9493, 0.9249, -0.06287), (-0.9492, 0.9332, -0.06287), (-0.9488, 0.9415, -0.06287), (-0.9476, 0.9497, -0.06287), (-0.9449, 0.9575, -0.06287), (-0.9402, 0.9643, -0.06287), (-0.9337, 0.9691, -0.06287), (-0.926, 0.9718, -0.06287), (-0.918, 0.9731, -0.06287), (-0.9099, 0.9735, -0.06287), (-0.9018, 0.9735, -0.06287), (0.9018, 0.9735, -0.06287), (0.9099, 0.9735, -0.06287), (0.918, 0.9731, -0.06287), (0.926, 0.9718, -0.06287), (0.9337, 0.9691, -0.06287), (0.9402, 0.9643, -0.06287), (0.9449, 0.9575, -0.06287), (0.9476, 0.9497, -0.06287), (0.9488, 0.9415, 0.01541), (0.9492, 0.9332, 0.01541), (0.9493, 0.9249, 0.01541), (0.9493, -0.9249, 0.01541), (0.9492, -0.9331, 0.01541), (0.9488, -0.9414, 0.01541), (0.9476, -0.9497, 0.01541), (0.9449, -0.9575, 0.01541), (0.9402, -0.9642, 0.01541), (0.9337, -0.9691, 0.01541), (0.926, -0.9718, 0.01541), (0.918, -0.9731, 0.01541), (0.9099, -0.9735, 0.01541), (0.9018, -0.9735, 0.01541), (-0.9018, -0.9735, 0.01541), (-0.9099, -0.9735, 0.01541), (-0.918, -0.9731, 0.01541), (-0.926, -0.9718, 0.01541), (-0.9336, -0.9691, 0.01541), (-0.9402, -0.9643, 0.01541), (-0.9449, -0.9575, 0.01541), (-0.9476, -0.9497, 0.01541), (-1.0, -0.95, -0.95), (-1.0, -0.9585, -0.95), (-0.9995, -0.967, -0.95), (-0.9983, -0.9755, -0.95), (-0.9954, -0.9835, -0.95), (-0.9905, -0.9905, -0.95), (-0.9836, -0.9954, -0.95), (-0.9755, -0.9983, -0.95), (-0.9671, -0.9995, -0.95), (0.967, -0.9995, -0.95), (0.9755, -0.9983, -0.95), (0.9835, -0.9954, -0.95), (0.9905, -0.9905, -0.95), (0.9954, -0.9836, -0.95), (0.9983, -0.9755, -0.95), (0.9995, -0.9671, -0.95), (1.0, -0.9586, -0.95), (1.0, -0.95, -0.95), (1.0, 0.95, -0.95), (1.0, 0.9585, -0.95), (-0.95, -0.9995, -0.967), (0.95, -0.9995, -0.9671), (0.9995, 0.967, -0.95), (0.9983, 0.9755, -0.95), (0.9954, 0.9835, -0.95), (0.9905, 0.9905, -0.95), (0.9836, 0.9954, -0.95), (0.9755, 0.9983, -0.95), (0.9671, 0.9995, -0.95), (0.9586, 1.0, -0.95), (0.95, 1.0, -0.95), (-0.95, 1.0, -0.95), (-0.9585, 1.0, -0.95), (-0.967, 0.9995, -0.95), (-0.9755, 0.9983, -0.95), (-0.9835, 0.9954, -0.95), (-0.9905, 0.9905, -0.95), (-0.9954, 0.9836, -0.95), (-0.9983, 0.9755, -0.95), (-0.9995, 0.9671, -0.95), (-1.0, 0.9586, -0.95), (-1.0, 0.95, -0.95), (-0.9488, -0.9415, 0.01541), (-0.9492, -0.9332, 0.01541), (-0.9493, -0.9249, 0.01541), (-0.9493, 0.9249, 0.01541), (-0.9492, 0.9331, 0.01541), (-0.9488, 0.9414, 0.01541), (-0.9476, 0.9497, 0.01541), (-0.9449, 0.9575, 0.01541), (-0.9402, 0.9642, 0.01541), (-0.9337, 0.9691, 0.01541), (-0.926, 0.9718, 0.01541), (-0.918, 0.9731, 0.01541), (-0.9099, 0.9735, 0.01541), (-0.9018, 0.9735, 0.01541), (0.9018, 0.9735, 0.01541), (0.9099, 0.9735, 0.01541), (0.918, 0.9731, 0.01541), (0.926, 0.9718, 0.01541), (0.9336, 0.9691, 0.01541), (0.9402, 0.9643, 0.01541), (0.9449, 0.9575, 0.01541), (0.9476, 0.9497, 0.01541), (0.9487, 0.9423, 0.01541), (-0.8974, -0.9459, 0.01541), (-0.9479, -0.9479, 0.01541), (0.9479, 0.9479, 0.01541), (0.8974, 0.9459, 0.01541), (0.8974, -0.9459, 0.01541), (-0.9487, -0.9423, 0.01541), (-1.0, -0.95, -0.9586), (-0.9999, -0.9586, -0.9588), (-0.9995, -0.9674, -0.9589), (-0.9981, -0.9761, -0.9589), (-0.9951, -0.984, -0.9588), (-0.984, -0.9952, -0.9586), (-0.9761, -0.9981, -0.9587), (-0.9676, -0.9995, -0.9587), (-0.9588, -0.9999, -0.9586), (0.9586, -0.9999, -0.9588), (0.9674, -0.9995, -0.9589), (0.9761, -0.9981, -0.9589), (0.984, -0.9951, -0.9588), (0.9952, -0.984, -0.9586), (0.9981, -0.9761, -0.9587), (0.9995, -0.9676, -0.9587), (0.9999, -0.9588, -0.9586), (1.0, -0.95, -0.9585), (1.0, 0.95, -0.9586), (0.9999, 0.9586, -0.9588), (-0.95, -0.9983, -0.9755), (0.95, -0.9983, -0.9755), (0.9995, 0.9674, -0.9589), (0.9981, 0.9761, -0.9589), (0.9951, 0.984, -0.9588), (0.984, 0.9952, -0.9586), (0.9761, 0.9981, -0.9587), (0.9676, 0.9995, -0.9587), (0.9588, 0.9999, -0.9586), (0.95, 1.0, -0.9585), (-0.95, 1.0, -0.9586), (-0.9586, 0.9999, -0.9588), (-0.9674, 0.9995, -0.9589), (-0.9761, 0.9981, -0.9589), (-0.984, 0.9951, -0.9588), (-0.9952, 0.984, -0.9586), (-0.9981, 0.9761, -0.9587), (-0.9995, 0.9676, -0.9587), (-0.9999, 0.9588, -0.9586), (-1.0, 0.95, -0.9585), (-0.8974, 0.9459, 0.01541), (-0.6192, -0.9459, -0.7302), (-0.6192, -0.9459, -0.753), (-0.8974, -0.9459, -0.9091), (0.6629, -0.9459, -0.2352), (-0.6192, -0.9459, -0.2352), (-0.6192, -0.9459, -0.2579), (-0.6192, -0.9459, -0.2853), (-0.6192, -0.9459, -0.3081), (-0.6192, -0.9459, -0.3328), (-0.6192, -0.9459, -0.3555), (-0.6192, -0.9459, -0.3829), (-0.6192, -0.9459, -0.4057), (-0.6192, -0.9459, -0.4321), (-0.6192, -0.9459, -0.4548), (-0.6192, -0.9459, -0.4822), (-0.6192, -0.9459, -0.5049), (-0.6192, -0.9459, -0.5297), (-0.6192, -0.9459, -0.5524), (-0.6192, -0.9459, -0.5798), (-0.6192, -0.9459, -0.6026), (-0.6192, -0.9459, -0.6326), (-0.6192, -0.9459, -0.6553), (-0.6192, -0.9459, -0.6828), (-0.6192, -0.9459, -0.7055), (-0.6192, -0.9459, -0.8031), (0.6629, -0.9459, -0.8031), (0.6629, -0.9459, -0.7804), (0.8974, -0.9459, -0.9091), (0.6629, -0.9459, -0.7055), (0.6629, -0.9459, -0.6828), (0.6629, -0.9459, -0.6553), (0.6629, -0.9459, -0.6326), (0.6629, -0.9459, -0.6026), (0.6629, -0.9459, -0.5798), (0.6629, -0.9459, -0.5524), (0.6629, -0.9459, -0.5297), (0.6629, -0.9459, -0.5049), (0.6629, -0.9459, -0.4822), (0.6629, -0.9459, -0.4548), (0.6629, -0.9459, -0.4321), (0.6629, -0.9459, -0.4057), (0.6629, -0.9459, -0.3829), (0.6629, -0.9459, -0.3555), (0.6629, -0.9459, -0.3328), (0.6629, -0.9459, -0.3081), (0.6629, -0.9459, -0.2853), (0.6629, -0.9459, -0.2579), (-0.6192, -0.9459, -0.7804), (0.6629, -0.9459, -0.753), (0.6629, -0.9459, -0.7302), (0.8974, 0.9459, -0.9091), (-0.9995, -0.95, -0.9671), (-0.9904, -0.9904, -0.9586), (0.9904, -0.9904, -0.9586), (0.9995, -0.95, -0.967), (0.9995, 0.95, -0.9671), (-0.9589, -0.9995, -0.9674), (-0.95, -0.9954, -0.9835), (0.95, -0.9954, -0.9836), (0.9587, -0.9995, -0.9676), (0.9904, 0.9904, -0.9586), (0.95, 0.9995, -0.967), (-0.95, 0.9995, -0.9671), (-0.9904, 0.9904, -0.9586), (-0.9995, 0.95, -0.967), (-0.8974, 0.9459, -0.9091), (-0.9995, -0.9587, -0.9676), (-0.999, -0.9676, -0.9679), (-0.9975, -0.9763, -0.9679), (-0.9946, -0.984, -0.9677), (-0.984, -0.9946, -0.9675), (-0.9764, -0.9975, -0.9676), (-0.9679, -0.999, -0.9676), (0.9676, -0.999, -0.9679), (0.9763, -0.9975, -0.9679), (0.984, -0.9946, -0.9677), (0.9946, -0.984, -0.9675), (0.9975, -0.9764, -0.9676), (0.999, -0.9679, -0.9676), (0.9995, -0.9589, -0.9674), (0.9983, -0.95, -0.9755), (0.9983, 0.95, -0.9755), (0.9995, 0.9587, -0.9676), (-0.9589, -0.9981, -0.9761), (-0.95, -0.9905, -0.9905), (0.95, -0.9905, -0.9905), (0.9587, -0.9981, -0.9761), (0.999, 0.9676, -0.9679), (0.9975, 0.9763, -0.9679), (0.9946, 0.984, -0.9677), (0.984, 0.9946, -0.9675), (0.9764, 0.9975, -0.9676), (0.9679, 0.999, -0.9676), (0.9589, 0.9995, -0.9674), (0.95, 0.9983, -0.9755), (-0.95, 0.9983, -0.9755), (-0.9587, 0.9995, -0.9676), (-0.9676, 0.999, -0.9679), (-0.9763, 0.9975, -0.9679), (-0.984, 0.9946, -0.9677), (-0.9946, 0.984, -0.9675), (-0.9975, 0.9764, -0.9676), (-0.999, 0.9679, -0.9676), (-0.9995, 0.9589, -0.9674), (-0.9983, 0.95, -0.9755), (-0.9983, -0.95, -0.9755), (-0.9901, -0.9901, -0.9673), (0.9901, -0.9901, -0.9673), (0.9954, -0.95, -0.9835), (0.9954, 0.95, -0.9836), (-0.9588, -0.9951, -0.984), (-0.95, -0.9836, -0.9954), (0.95, -0.9835, -0.9954), (0.9586, -0.9952, -0.984), (0.9901, 0.9901, -0.9673), (0.95, 0.9954, -0.9835), (-0.95, 0.9954, -0.9836), (-0.9901, 0.9901, -0.9673), (-0.9954, 0.95, -0.9835), (-0.9954, -0.95, -0.9836), (-0.9981, -0.9587, -0.9761), (-0.9975, -0.9676, -0.9764), (-0.996, -0.9761, -0.9763), (-0.9932, -0.9833, -0.9758), (-0.9834, -0.9932, -0.9756), (-0.9763, -0.996, -0.9761), (-0.9679, -0.9975, -0.9763), (0.9676, -0.9975, -0.9764), (0.9761, -0.996, -0.9763), (0.9833, -0.9932, -0.9758), (0.9932, -0.9834, -0.9756), (0.996, -0.9763, -0.9761), (0.9975, -0.9679, -0.9763), (0.9981, -0.9589, -0.9761), (0.9905, -0.95, -0.9905), (0.9905, 0.95, -0.9905), (0.9981, 0.9587, -0.9761), (-0.9586, -0.9904, -0.9904), (-0.9586, -0.984, -0.9952), (-0.95, -0.9755, -0.9983), (0.95, -0.9755, -0.9983), (0.9588, -0.984, -0.9951), (0.9586, -0.9904, -0.9904), (0.9975, 0.9676, -0.9764), (0.996, 0.9761, -0.9763), (0.9932, 0.9833, -0.9758), (0.9834, 0.9932, -0.9756), (0.9763, 0.996, -0.9761), (0.9679, 0.9975, -0.9763), (0.9589, 0.9981, -0.9761), (0.95, 0.9905, -0.9905), (-0.95, 0.9905, -0.9905), (-0.9587, 0.9981, -0.9761), (-0.9676, 0.9975, -0.9764), (-0.9761, 0.996, -0.9763), (-0.9833, 0.9932, -0.9758), (-0.9932, 0.9834, -0.9756), (-0.996, 0.9763, -0.9761), (-0.9975, 0.9679, -0.9763), (-0.9981, 0.9589, -0.9761), (-0.9905, 0.95, -0.9905), (-0.9905, -0.95, -0.9905), (-0.9891, -0.9891, -0.9753), (0.9891, -0.9891, -0.9753), (0.9951, -0.9588, -0.984), (0.9836, -0.95, -0.9954), (0.9835, 0.95, -0.9954), (0.9952, 0.9586, -0.984), (-0.9677, -0.9946, -0.984), (-0.9587, -0.9761, -0.9981), (-0.95, -0.9671, -0.9995), (0.95, -0.967, -0.9995), (0.9589, -0.9761, -0.9981), (0.9675, -0.9946, -0.984), (0.9891, 0.9891, -0.9753), (0.9588, 0.9951, -0.984), (0.95, 0.9836, -0.9954), (-0.95, 0.9835, -0.9954), (-0.9586, 0.9952, -0.984), (-0.9891, 0.9891, -0.9753), (-0.9951, 0.9588, -0.984), (-0.9836, 0.95, -0.9954), (-0.9835, -0.95, -0.9954), (-0.9952, -0.9586, -0.984), (-0.9946, -0.9675, -0.984), (-0.9932, -0.9756, -0.9834), (-0.9909, -0.9824, -0.9825), (-0.9825, -0.9909, -0.9824), (-0.9758, -0.9932, -0.9833), (0.9756, -0.9932, -0.9834), (0.9824, -0.9909, -0.9825), (0.9909, -0.9825, -0.9824), (0.9932, -0.9758, -0.9833), (0.9946, -0.9677, -0.984), (0.9904, -0.9586, -0.9904), (0.984, -0.9586, -0.9952), (0.9755, -0.95, -0.9983), (0.9755, 0.95, -0.9983), (0.984, 0.9588, -0.9951), (0.9904, 0.9586, -0.9904), (-0.9673, -0.9901, -0.9901), (-0.9675, -0.984, -0.9946), (-0.9676, -0.9764, -0.9975), (-0.9587, -0.9676, -0.9995), (-0.95, -0.9586, -1.0), (0.95, -0.9585, -1.0), (0.9589, -0.9674, -0.9995), (0.9677, -0.984, -0.9946), (0.9679, -0.9763, -0.9975), (0.9673, -0.9901, -0.9901), (0.9946, 0.9675, -0.984), (0.9932, 0.9756, -0.9834), (0.9909, 0.9824, -0.9825), (0.9825, 0.9909, -0.9824), (0.9758, 0.9932, -0.9833), (0.9677, 0.9946, -0.984), (0.9586, 0.9904, -0.9904), (0.9586, 0.984, -0.9952), (0.95, 0.9755, -0.9983), (-0.95, 0.9755, -0.9983), (-0.9588, 0.984, -0.9951), (-0.9586, 0.9904, -0.9904), (-0.9675, 0.9946, -0.984), (-0.9756, 0.9932, -0.9834), (-0.9824, 0.9909, -0.9825), (-0.9909, 0.9825, -0.9824), (-0.9932, 0.9758, -0.9833), (-0.9946, 0.9677, -0.984), (-0.9904, 0.9586, -0.9904), (-0.984, 0.9586, -0.9952), (-0.9755, 0.95, -0.9983), (-0.9755, -0.95, -0.9983), (-0.984, -0.9588, -0.9951), (-0.9904, -0.9586, -0.9904), (-0.9875, -0.9874, -0.9817), (0.9874, -0.9875, -0.9817), (0.9761, -0.9587, -0.9981), (0.9671, -0.95, -0.9995), (0.967, 0.95, -0.9995), (0.9761, 0.9589, -0.9981), (-0.9676, -0.9679, -0.999), (-0.9586, -0.9588, -0.9999), (-0.95, -0.95, -1.0), (0.95, -0.95, -1.0), (0.9588, -0.9586, -0.9999), (0.9679, -0.9676, -0.999), (0.9875, 0.9874, -0.9817), (0.9587, 0.9761, -0.9981), (0.95, 0.9671, -0.9995), (-0.95, 0.967, -0.9995), (-0.9589, 0.9761, -0.9981), (-0.9874, 0.9875, -0.9817), (-0.9761, 0.9587, -0.9981), (-0.9671, 0.95, -0.9995), (-0.967, -0.95, -0.9995), (-0.9761, -0.9589, -0.9981), (-0.9901, -0.9673, -0.9901), (-0.9891, -0.9753, -0.9891), (-0.9874, -0.9817, -0.9875), (-0.9817, -0.9875, -0.9874), (-0.9753, -0.9891, -0.9891), (0.9753, -0.9891, -0.9891), (0.9817, -0.9874, -0.9875), (0.9875, -0.9817, -0.9874), (0.9891, -0.9753, -0.9891), (0.9901, -0.9673, -0.9901), (0.984, -0.9675, -0.9946), (0.9764, -0.9676, -0.9975), (0.9676, -0.9587, -0.9995), (0.9586, -0.95, -1.0), (0.9585, 0.95, -1.0), (0.9674, 0.9589, -0.9995), (0.9763, 0.9679, -0.9975), (0.984, 0.9677, -0.9946), (0.9901, 0.9673, -0.9901), (-0.9756, -0.9834, -0.9932), (-0.9761, -0.9763, -0.996), (-0.9763, -0.9679, -0.9975), (-0.9674, -0.9589, -0.9995), (-0.9585, -0.95, -1.0), (-0.95, 0.95, -1.0), (0.95, 0.95, -1.0), (0.9758, -0.9833, -0.9932), (0.9763, -0.9761, -0.996), (0.9891, 0.9753, -0.9891), (0.9874, 0.9817, -0.9875), (0.9817, 0.9875, -0.9874), (0.9753, 0.9891, -0.9891), (0.9673, 0.9901, -0.9901), (0.9675, 0.984, -0.9946), (0.9676, 0.9764, -0.9975), (0.9587, 0.9676, -0.9995), (0.95, 0.9586, -1.0), (-0.95, 0.9585, -1.0), (-0.9589, 0.9674, -0.9995), (-0.9679, 0.9763, -0.9975), (-0.9677, 0.984, -0.9946), (-0.9673, 0.9901, -0.9901), (-0.9753, 0.9891, -0.9891), (-0.9817, 0.9874, -0.9875), (-0.9875, 0.9817, -0.9874), (-0.9891, 0.9753, -0.9891), (-0.9901, 0.9673, -0.9901), (-0.984, 0.9675, -0.9946), (-0.9764, 0.9676, -0.9975), (-0.9676, 0.9587, -0.9995), (-0.9586, 0.95, -1.0), (-0.984, -0.9677, -0.9946), (-0.9858, -0.9858, -0.9858), (0.9858, -0.9858, -0.9858), (0.9586, 0.9588, -0.9999), (0.9676, 0.9679, -0.999), (0.9858, 0.9858, -0.9858), (-0.9588, 0.9586, -0.9999), (-0.9679, 0.9676, -0.999), (-0.9858, 0.9858, -0.9858), (-0.9833, -0.9758, -0.9932), (-0.9824, -0.9825, -0.9909), (0.9825, -0.9824, -0.9909), (0.9834, -0.9756, -0.9932), (0.9761, 0.9763, -0.996), (0.9833, 0.9758, -0.9932), (0.9824, 0.9825, -0.9909), (0.9756, 0.9834, -0.9932), (-0.9763, 0.9761, -0.996), (-0.9758, 0.9833, -0.9932), (-0.9825, 0.9824, -0.9909), (-0.9834, 0.9756, -0.9932)], [], [(0, 1, 2, 3, 4, 5, 6, 7, 8, 9, 10, 11, 12, 13, 14, 15, 16, 17, 18, 19, 20, 21, 22, 23, 24, 25, 26, 27, 28, 29, 30, 31, 32, 33, 34, 35, 36, 37, 38, 39, 40, 41, 42, 43, 44, 45), (3, 46, 47, 48, 49, 21, 18, 17, 14, 13, 10, 9, 50, 7, 6, 51, 4), (0, 45, 42, 41, 38, 37, 34, 33, 30, 29, 26, 25, 22, 21, 49, 46, 3), (52, 53, 54, 55, 56, 57, 58, 59, 60, 61, 62, 63, 64, 65, 66, 67, 68, 69, 70, 71, 72, 73, 74, 75, 76, 77, 78, 79, 80, 81, 82, 83, 84, 85, 49, 48, 86, 87, 88, 89, 90, 91, 92, 93, 94, 95, 96, 97), (85, 98, 46, 49), (99, 100, 47, 46), (48, 47, 101, 86), (97, 102, 103, 104, 105, 106, 107, 108, 109, 110, 111, 112, 113, 114, 115, 116, 117, 118, 119, 120, 121, 122, 123, 76, 75, 124, 125, 126, 127, 128, 129, 130, 131, 132, 133, 134, 135, 136, 137, 138, 139, 140, 141, 142, 143, 144, 145, 52), (145, 232, 146, 53, 52), (146, 147, 54, 53), (147, 148, 55, 54), (148, 149, 56, 55), (149, 150, 57, 56), (150, 151, 58, 57), (151, 152, 59, 58), (152, 153, 60, 59), (153, 154, 61, 60), (154, 155, 62, 61), (155, 156, 63, 62), (156, 157, 64, 63), (157, 158, 65, 64), (158, 159, 66, 65), (159, 160, 67, 66), (160, 161, 68, 67), (161, 162, 69, 68), (162, 163, 70, 69), (163, 164, 71, 70), (164, 165, 72, 71), (165, 166, 73, 72), (166, 167, 74, 73), (74, 238, 210, 124, 75), (123, 168, 169, 77, 76), (77, 169, 170, 78), (78, 170, 171, 79), (79, 171, 172, 80), (80, 172, 173, 81), (81, 173, 174, 82), (82, 174, 175, 83), (83, 175, 176, 84), (84, 176, 98, 85), (86, 101, 177, 87), (87, 177, 178, 88), (88, 178, 179, 89), (89, 179, 180, 90), (90, 180, 181, 91), (91, 181, 182, 92), (92, 182, 183, 93), (93, 183, 184, 94), (94, 184, 185, 95), (95, 185, 186, 96), (96, 186, 187, 102, 97), (46, 98, 247, 99), (188, 189, 100, 99), (47, 100, 248, 101), (102, 187, 190, 103), (103, 190, 191, 104), (104, 191, 192, 105), (105, 192, 193, 106), (106, 193, 194, 107), (107, 194, 195, 108), (108, 195, 196, 109), (109, 196, 197, 110), (110, 197, 198, 111), (111, 198, 199, 112), (112, 199, 200, 113), (113, 200, 201, 114), (114, 201, 202, 115), (115, 202, 203, 116), (116, 203, 204, 117), (117, 204, 205, 118), (118, 205, 206, 119), (119, 206, 207, 120), (120, 207, 208, 121), (121, 208, 209, 122), (122, 209, 168, 123), (210, 211, 125, 124), (211, 212, 126, 125), (212, 213, 127, 126), (213, 214, 128, 127), (214, 215, 129, 128), (215, 216, 130, 129), (216, 217, 131, 130), (217, 218, 132, 131), (218, 219, 133, 132), (219, 220, 134, 133), (220, 221, 135, 134), (221, 222, 136, 135), (222, 223, 137, 136), (223, 224, 138, 137), (224, 225, 139, 138), (225, 226, 140, 139), (226, 227, 141, 140), (227, 228, 142, 141), (228, 229, 143, 142), (229, 230, 144, 143), (230, 231, 145, 144), (233, 234, 167, 166, 165, 164, 163, 162, 161, 160, 159, 158, 157, 156, 155, 154, 153, 152, 151, 150, 149, 148, 147, 146, 232, 235, 236, 237), (167, 234, 238, 74), (168, 239, 240, 169), (169, 240, 241, 170), (170, 241, 242, 171), (171, 242, 243, 172), (172, 243, 332, 173), (174, 173, 332, 244), (175, 174, 244, 245), (176, 175, 245, 246), (98, 176, 246, 247), (101, 248, 249, 177), (177, 249, 250, 178), (178, 250, 251, 179), (179, 251, 333, 180), (181, 180, 333, 252), (182, 181, 252, 253), (183, 182, 253, 254), (184, 183, 254, 255), (185, 184, 255, 256), (256, 257, 186, 185), (186, 257, 258, 187), (99, 247, 336, 188), (259, 260, 189, 188), (100, 189, 339, 248), (187, 258, 261, 190), (190, 261, 262, 191), (191, 262, 263, 192), (192, 263, 340, 193), (194, 193, 340, 264), (195, 194, 264, 265), (196, 195, 265, 266), (197, 196, 266, 267), (198, 197, 267, 268), (268, 269, 199, 198), (199, 269, 270, 200), (200, 270, 271, 201), (201, 271, 272, 202), (202, 272, 273, 203), (203, 273, 343, 204), (205, 204, 343, 274), (206, 205, 274, 275), (207, 206, 275, 276), (208, 207, 276, 277), (209, 208, 277, 278), (278, 239, 168, 209), (234, 233, 279, 236, 235, 231, 230, 229, 228, 227, 226, 225, 224, 223, 222, 221, 220, 219, 218, 217, 216, 215, 214, 213, 212, 211, 210, 238), (231, 235, 232, 145), (280, 281, 282, 233, 237, 283, 284, 285, 286, 287, 288, 289, 290, 291, 292, 293, 294, 295, 296, 297, 298, 299, 300, 301, 302, 303), (281, 304, 305, 306, 237, 307, 282), (280, 303, 308, 309, 302, 301, 310, 311, 300, 299, 312, 313, 298, 297, 314, 315, 296, 295, 316, 317, 294, 293, 318, 319, 292, 291, 320, 321, 290, 289, 322, 323, 288, 287, 324, 325, 286, 285, 326, 283, 237, 306, 327, 304, 281, 328, 329), (236, 330, 307, 237), (239, 331, 346, 240), (256, 255, 359, 334), (334, 335, 257, 256), (257, 335, 362, 258), (188, 336, 363, 259), (337, 338, 260, 259), (189, 260, 366, 339), (341, 342, 269, 268), (278, 277, 383, 344), (344, 331, 239, 278), (233, 282, 345, 279), (279, 345, 330, 236), (345, 282, 307, 330), (240, 346, 347, 241), (241, 347, 348, 242), (242, 348, 349, 243), (243, 349, 386, 332), (244, 332, 386, 350), (245, 244, 350, 351), (246, 245, 351, 352), (247, 246, 352, 336), (248, 339, 353, 249), (249, 353, 354, 250), (250, 354, 355, 251), (251, 355, 387, 333), (252, 333, 387, 356), (253, 252, 356, 357), (254, 253, 357, 358), (255, 254, 358, 359), (360, 361, 335, 334), (259, 363, 390, 337), (364, 365, 338, 337), (260, 338, 393, 366), (258, 362, 367, 261), (261, 367, 368, 262), (262, 368, 369, 263), (263, 369, 394, 340), (264, 340, 394, 370), (265, 264, 370, 371), (266, 265, 371, 372), (267, 266, 372, 373), (268, 267, 373, 341), (374, 375, 342, 341), (269, 342, 376, 270), (270, 376, 377, 271), (271, 377, 378, 272), (272, 378, 379, 273), (273, 379, 397, 343), (274, 343, 397, 380), (275, 274, 380, 381), (276, 275, 381, 382), (277, 276, 382, 383), (384, 385, 331, 344), (331, 385, 400, 346), (334, 359, 413, 360), (388, 389, 361, 360), (335, 361, 416, 362), (336, 352, 406, 363), (337, 390, 417, 364), (391, 392, 365, 364), (338, 365, 422, 393), (339, 366, 407, 353), (341, 373, 429, 374), (395, 396, 375, 374), (342, 375, 432, 376), (344, 383, 439, 384), (398, 399, 385, 384), (346, 400, 401, 347), (347, 401, 402, 348), (348, 402, 403, 349), (349, 403, 442, 386), (350, 386, 442, 404), (351, 350, 404, 405), (352, 351, 405, 406), (414, 415, 389, 388), (419, 420, 392, 391), (430, 431, 396, 395), (440, 441, 399, 398), (408, 354, 353, 407), (409, 355, 354, 408), (443, 387, 355, 409), (443, 410, 356, 387), (410, 411, 357, 356), (411, 412, 358, 357), (412, 413, 359, 358), (444, 388, 360, 413), (388, 444, 474, 414), (445, 446, 415, 414), (389, 415, 479, 447), (447, 416, 361, 389), (448, 390, 363, 406), (390, 448, 480, 417), (417, 418, 391, 364), (418, 449, 419, 391), (450, 451, 420, 419), (420, 452, 421, 392), (422, 365, 392, 421), (393, 422, 489, 453), (453, 407, 366, 393), (423, 367, 362, 416), (424, 368, 367, 423), (425, 369, 368, 424), (454, 394, 369, 425), (454, 426, 370, 394), (426, 427, 371, 370), (427, 428, 372, 371), (428, 429, 373, 372), (455, 395, 374, 429), (395, 455, 496, 430), (456, 457, 431, 430), (396, 431, 501, 458), (458, 432, 375, 396), (433, 377, 376, 432), (434, 378, 377, 433), (435, 379, 378, 434), (459, 397, 379, 435), (459, 436, 380, 397), (436, 437, 381, 380), (437, 438, 382, 381), (438, 439, 383, 382), (460, 398, 384, 439), (398, 460, 508, 440), (461, 462, 441, 440), (399, 441, 513, 463), (463, 400, 385, 399), (400, 463, 464, 401), (401, 464, 465, 402), (402, 465, 466, 403), (403, 466, 514, 442), (404, 442, 514, 467), (405, 404, 467, 468), (406, 405, 468, 448), (407, 453, 469, 408), (408, 469, 470, 409), (409, 470, 515, 443), (410, 443, 515, 471), (411, 410, 471, 472), (412, 411, 472, 473), (413, 412, 473, 444), (445, 414, 474, 475), (476, 477, 446, 445), (446, 478, 479, 415), (416, 447, 490, 423), (418, 417, 480, 481), (449, 418, 481, 482), (449, 483, 450, 419), (484, 485, 451, 450), (451, 486, 452, 420), (421, 487, 489, 422), (452, 488, 487, 421), (423, 490, 491, 424), (424, 491, 492, 425), (425, 492, 526, 454), (426, 454, 526, 493), (427, 426, 493, 494), (428, 427, 494, 495), (429, 428, 495, 455), (456, 430, 496, 497), (498, 499, 457, 456), (457, 500, 501, 431), (432, 458, 502, 433), (433, 502, 503, 434), (434, 503, 504, 435), (435, 504, 531, 459), (436, 459, 531, 505), (437, 436, 505, 506), (438, 437, 506, 507), (439, 438, 507, 460), (461, 440, 508, 509), (510, 511, 462, 461), (462, 512, 513, 441), (444, 473, 545, 474), (475, 516, 476, 445), (517, 518, 477, 476), (477, 519, 478, 446), (447, 479, 554, 490), (448, 468, 540, 480), (482, 520, 483, 449), (483, 521, 484, 450), (522, 523, 485, 484), (485, 524, 486, 451), (486, 525, 488, 452), (453, 489, 541, 469), (455, 495, 568, 496), (497, 527, 498, 456), (528, 529, 499, 498), (499, 530, 500, 457), (458, 501, 577, 502), (460, 507, 582, 508), (509, 532, 510, 461), (533, 534, 511, 510), (511, 535, 512, 462), (463, 513, 536, 464), (516, 548, 517, 476), (549, 550, 518, 517), (518, 551, 519, 477), (520, 558, 521, 483), (522, 484, 521, 559), (560, 561, 523, 522), (523, 549, 524, 485), (524, 548, 525, 486), (527, 571, 528, 498), (572, 573, 529, 528), (529, 574, 530, 499), (532, 585, 533, 510), (586, 559, 534, 533), (534, 558, 535, 511), (537, 465, 464, 536), (538, 466, 465, 537), (588, 514, 466, 538), (588, 539, 467, 514), (539, 540, 468, 467), (542, 470, 469, 541), (589, 515, 470, 542), (589, 543, 471, 515), (543, 544, 472, 471), (544, 545, 473, 472), (545, 546, 475, 474), (546, 547, 516, 475), (547, 525, 548, 516), (548, 524, 549, 517), (523, 561, 550, 549), (550, 590, 551, 518), (551, 591, 552, 519), (553, 478, 519, 552), (554, 479, 478, 553), (540, 555, 481, 480), (555, 556, 482, 481), (556, 557, 520, 482), (557, 535, 558, 520), (558, 534, 559, 521), (560, 522, 559, 586), (561, 560, 573, 572), (562, 487, 488, 563), (541, 489, 487, 562), (563, 488, 525, 547), (564, 491, 490, 554), (565, 492, 491, 564), (592, 526, 492, 565), (592, 566, 493, 526), (566, 567, 494, 493), (567, 568, 495, 494), (568, 569, 497, 496), (569, 570, 527, 497), (570, 591, 571, 527), (571, 590, 572, 528), (573, 593, 574, 529), (574, 594, 575, 530), (576, 500, 530, 575), (577, 501, 500, 576), (578, 503, 502, 577), (579, 504, 503, 578), (595, 531, 504, 579), (595, 580, 505, 531), (580, 581, 506, 505), (581, 582, 507, 506), (582, 583, 509, 508), (583, 584, 532, 509), (584, 594, 585, 532), (585, 593, 586, 533), (587, 512, 535, 557), (536, 513, 512, 587), (537, 536, 587, 596), (538, 537, 596, 597), (588, 538, 597, 539), (539, 597, 555, 540), (542, 541, 562, 598), (589, 542, 598, 543), (543, 598, 599, 544), (544, 599, 546, 545), (547, 546, 599, 563), (561, 572, 590, 550), (590, 571, 591, 551), (591, 570, 600, 552), (552, 600, 601, 553), (553, 601, 564, 554), (556, 555, 597, 596), (557, 556, 596, 587), (560, 586, 593, 573), (563, 599, 598, 562), (567, 603, 569, 568), (593, 585, 594, 574), (576, 605, 578, 577), (581, 607, 583, 582), (601, 602, 565, 564), (602, 566, 592, 565), (603, 567, 566, 602), (603, 600, 570, 569), (604, 575, 594, 584), (605, 576, 575, 604), (605, 606, 579, 578), (606, 580, 595, 579), (607, 581, 580, 606), (607, 604, 584, 583), (600, 603, 602, 601), (604, 607, 606, 605), (5, 4, 304, 327), (327, 306, 6, 5), (305, 304, 4, 51), (306, 305, 51, 6), (0, 3, 281, 280), (280, 329, 1, 0), (328, 281, 3, 2), (329, 328, 2, 1), (42, 45, 303, 302), (302, 309, 43, 42), (308, 303, 45, 44), (309, 308, 44, 43), (38, 41, 301, 300), (300, 311, 39, 38), (310, 301, 41, 40), (311, 310, 40, 39), (22, 25, 293, 292), (292, 319, 23, 22), (318, 293, 25, 24), (319, 318, 24, 23), (26, 29, 295, 294), (294, 317, 27, 26), (316, 295, 29, 28), (317, 316, 28, 27), (34, 37, 299, 298), (298, 313, 35, 34), (312, 299, 37, 36), (313, 312, 36, 35), (30, 33, 297, 296), (296, 315, 31, 30), (314, 297, 33, 32), (315, 314, 32, 31), (14, 17, 289, 288), (288, 323, 15, 14), (322, 289, 17, 16), (323, 322, 16, 15), (18, 21, 291, 290), (290, 321, 19, 18), (320, 291, 21, 20), (321, 320, 20, 19), (10, 13, 287, 286), (286, 325, 11, 10), (324, 287, 13, 12), (325, 324, 12, 11), (50, 9, 285, 284), (284, 283, 7, 50), (326, 285, 9, 8), (283, 326, 8, 7)])
me_cube_002.use_remesh_preserve_volume = False
me_cube_002.use_remesh_preserve_attributes = False
me_cube_002.use_mirror_vertex_groups = False
me_cube_002.update()

# ---- objects
ob_deckel = bpy.data.objects.new('Deckel', me_cube_003)
ob_boden = bpy.data.objects.new('Boden', me_cube_002)

# ---- transforms, parenting, visibility, modifiers, constraints
ob_deckel.location = (0.0, 0.0, 33.61)
ob_deckel.scale = (22.5, 40.0, 45.98)
ob_deckel.lineart.crease_threshold = 0.0
ob_boden.location = (0.0, 0.0, -13.59)
ob_boden.scale = (22.5, 40.0, 44.32)
ob_boden.lineart.crease_threshold = 0.0

# ---- collection membership
col_collection_1.objects.link(ob_deckel)
col_collection_1.objects.link(ob_boden)

# ---- scene / render settings (as saved in the file)
scene.frame_start = 1; scene.frame_end = 250; scene.frame_set(1)
scene.render.engine = 'BLENDER_EEVEE_NEXT'
scene.render.resolution_percentage = 50
scene.render.dither_intensity = 0.0
scene.cycles.use_denoising = False
scene.cycles.samples = 128
scene.cycles.sampling_pattern = 'TABULATED_SOBOL'
scene.cycles.use_adaptive_sampling = False
scene.cycles.use_light_tree = False
scene.cycles.blur_glossy = 0.0
scene.cycles.sample_clamp_indirect = 0.0
scene.view_settings.view_transform = 'Standard'
scene.unit_settings.scale_length = 0.001
bpy.context.view_layer.update()

# ---- added for rendering (the .blend has no active camera and no usable light): camera, sun + grey world if the file has none
cam_auto = bpy.data.cameras.new('AutoCamera')
cam_auto.lens = 50.0
cam_auto.sensor_width = 36.0
cam_auto.clip_end = 2684.38
ob_auto_camera = bpy.data.objects.new('AutoCamera', cam_auto)
scene.collection.objects.link(ob_auto_camera)
ob_auto_camera.location = (152.956, -183.548, 133.21)
ob_auto_camera.rotation_euler = (1.09748, -7.21219e-08, 0.694738)
scene.camera = ob_auto_camera
light_auto_sun = bpy.data.lights.new('AutoSun', 'SUN')
light_auto_sun.energy = 3.0
light_auto_sun.angle = 0.0523599
ob_auto_sun = bpy.data.objects.new('AutoSun', light_auto_sun)
scene.collection.objects.link(ob_auto_sun)
ob_auto_sun.rotation_euler = (0.872665, 0.174533, 0.523599)
if scene.world is None:
    world_auto = bpy.data.worlds.new('AutoWorld')
    world_auto.color = (0.3, 0.3, 0.3)
    scene.world = world_auto
bpy.context.view_layer.update()
